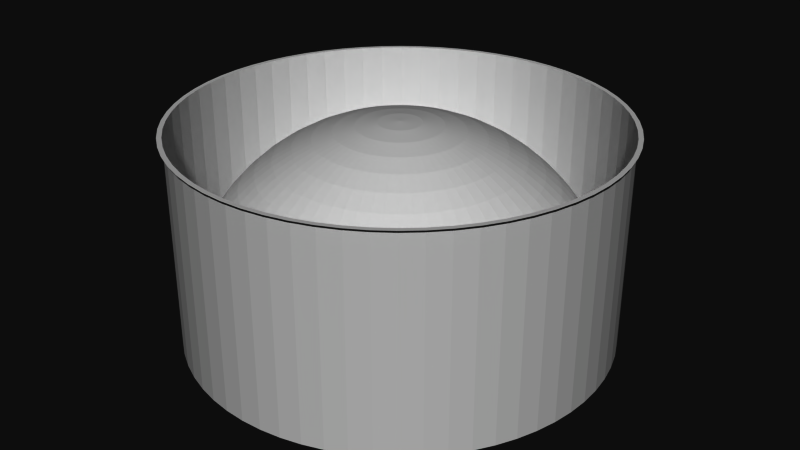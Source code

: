 # Source: environment.blend  (saved by Blender 2.49.2; exported with 4.5.12 LTS)
import bpy
from mathutils import Matrix  # noqa: F401  (used for matrix-valued properties, if any)

bpy.ops.wm.read_factory_settings(use_empty=True)
scene = bpy.context.scene
scene.name = 'Scene'

# ---- collections
col_collection_1 = bpy.data.collections.new('Collection 1'); scene.collection.children.link(col_collection_1)

# ---- materials (node trees are filled in below, after node groups)
mat_wallmaterial = bpy.data.materials.new('WallMaterial')
mat_wallmaterial.alpha_threshold = 0.0
mat_wallmaterial.roughness = 0.5
mat_wallmaterial.line_color = (0.0, 0.0, 0.0, 1.0)

# ---- node groups
ng_auto_smooth = bpy.data.node_groups.new('Auto Smooth', 'GeometryNodeTree')
_s = ng_auto_smooth.interface.new_socket(name='Geometry', in_out='OUTPUT', socket_type='NodeSocketGeometry')
_s = ng_auto_smooth.interface.new_socket(name='Geometry', in_out='INPUT', socket_type='NodeSocketGeometry')
_s = ng_auto_smooth.interface.new_socket(name='Angle', in_out='INPUT', socket_type='NodeSocketFloat')
_s.subtype = 'ANGLE'
_s.min_value = 0.0
_s.max_value = 3.142
ng_auto_smooth.is_modifier = True
_N = ng_auto_smooth.nodes; _L = ng_auto_smooth.links
n0 = _N.new('NodeGroupOutput'); n0.name = 'Group Output'; n0.location = (480, -100)
n1 = _N.new('NodeGroupInput'); n1.name = 'Group Input'; n1.location = (-420, -300)
n2 = _N.new('NodeGroupInput'); n2.name = 'Group Input.001'; n2.location = (-60, -100)
n3 = _N.new('GeometryNodeSetShadeSmooth'); n3.name = 'Set Shade Smooth'; n3.location = (120, -100)
n3.domain = 'EDGE'
n4 = _N.new('GeometryNodeSetShadeSmooth'); n4.name = 'Set Shade Smooth.001'; n4.location = (300, -100)
n5 = _N.new('GeometryNodeInputMeshEdgeAngle'); n5.name = 'Edge Angle'; n5.location = (-420, -220)
n6 = _N.new('GeometryNodeInputEdgeSmooth'); n6.name = 'Is Edge Smooth'; n6.location = (-60, -160)
n7 = _N.new('GeometryNodeInputShadeSmooth'); n7.name = 'Is Face Smooth'; n7.location = (-240, -340)
n8 = _N.new('FunctionNodeBooleanMath'); n8.name = 'Boolean Math'; n8.location = (-60, -220)
n9 = _N.new('FunctionNodeCompare'); n9.name = 'Compare'; n9.location = (-240, -180)
n9.operation = 'LESS_EQUAL'
_L.new(n5.outputs[0], n9.inputs[0])
_L.new(n4.outputs[0], n0.inputs[0])
_L.new(n1.outputs[1], n9.inputs[1])
_L.new(n9.outputs[0], n8.inputs[0])
_L.new(n7.outputs[0], n8.inputs[1])
_L.new(n2.outputs[0], n3.inputs[0])
_L.new(n6.outputs[0], n3.inputs[1])
_L.new(n3.outputs[0], n4.inputs[0])
_L.new(n8.outputs[0], n3.inputs[2])
n0.is_active_output = True

# ---- material node trees

# ---- world
world_world = bpy.data.worlds.new('World'); scene.world = world_world
world_world.color = (0.05088, 0.05088, 0.05088)
world_world.use_sun_shadow = False
world_world.sun_shadow_jitter_overblur = 0.0
world_world.cycles.sampling_method = 'MANUAL'
world_world.cycles.sample_map_resolution = 256

# ---- meshes
me_sphere = bpy.data.meshes.new('Sphere')
me_sphere.from_pydata([(0.1951, 0.0, 0.9808), (0.5556, 0.0, 0.8315), (0.8819, 0.0, 0.4714), (0.9569, 0.0, 0.2903), (0.9808, 0.0, 0.1951), (0.9952, 0.09802, -1.192e-07), (0.9904, 0.09755, 0.09802), (0.9761, 0.09613, 0.1951), (0.9523, 0.0938, 0.2903), (0.9194, 0.09056, 0.3827), (0.8777, 0.08644, 0.4714), (0.8275, 0.0815, 0.5556), (0.7693, 0.07577, 0.6344), (0.7037, 0.06931, 0.7071), (0.6313, 0.06218, 0.773), (0.5529, 0.05446, 0.8315), (0.4691, 0.0462, 0.8819), (0.3808, 0.03751, 0.9239), (0.2889, 0.02845, 0.9569), (0.1942, 0.01912, 0.9808), (0.09755, 0.009607, 0.9952), (0.09613, 0.01912, 0.9952), (0.1913, 0.03806, 0.9808), (0.2847, 0.05663, 0.9569), (0.3753, 0.07466, 0.9239), (0.4623, 0.09196, 0.8819), (0.5449, 0.1084, 0.8315), (0.6222, 0.1238, 0.773), (0.6935, 0.1379, 0.7071), (0.7582, 0.1508, 0.6344), (0.8155, 0.1622, 0.5556), (0.865, 0.1721, 0.4714), (0.9061, 0.1802, 0.3827), (0.9386, 0.1867, 0.2903), (0.9619, 0.1913, 0.1951), (0.9761, 0.1942, 0.09802), (0.9808, 0.1951, -1.192e-07), (0.9569, 0.2903, -1.192e-07), (0.9523, 0.2889, 0.09802), (0.9386, 0.2847, 0.1951), (0.9157, 0.2778, 0.2903), (0.8841, 0.2682, 0.3827), (0.8439, 0.256, 0.4714), (0.7957, 0.2414, 0.5556), (0.7397, 0.2244, 0.6344), (0.6767, 0.2053, 0.7071), (0.6071, 0.1842, 0.773), (0.5316, 0.1613, 0.8315), (0.4511, 0.1368, 0.8819), (0.3662, 0.1111, 0.9239), (0.2778, 0.08427, 0.9569), (0.1867, 0.05663, 0.9808), (0.0938, 0.02845, 0.9952), (0.09056, 0.03751, 0.9952), (0.1802, 0.07466, 0.9808), (0.2682, 0.1111, 0.9569), (0.3536, 0.1464, 0.9239), (0.4355, 0.1804, 0.8819), (0.5133, 0.2126, 0.8315), (0.5861, 0.2428, 0.773), (0.6533, 0.2706, 0.7071), (0.7142, 0.2958, 0.6344), (0.7682, 0.3182, 0.5556), (0.8148, 0.3375, 0.4714), (0.8536, 0.3536, 0.3827), (0.8841, 0.3662, 0.2903), (0.9061, 0.3753, 0.1951), (0.9194, 0.3808, 0.09802), (0.9239, 0.3827, -1.192e-07), (0.8819, 0.4714, -1.192e-07), (0.8777, 0.4691, 0.09802), (0.865, 0.4623, 0.1951), (0.8439, 0.4511, 0.2903), (0.8148, 0.4355, 0.3827), (0.7778, 0.4157, 0.4714), (0.7333, 0.392, 0.5556), (0.6817, 0.3644, 0.6344), (0.6236, 0.3333, 0.7071), (0.5595, 0.2991, 0.773), (0.49, 0.2619, 0.8315), (0.4157, 0.2222, 0.8819), (0.3375, 0.1804, 0.9239), (0.256, 0.1368, 0.9569), (0.1721, 0.09196, 0.9808), (0.08644, 0.0462, 0.9952), (0.0815, 0.05446, 0.9952), (0.1622, 0.1084, 0.9808), (0.2414, 0.1613, 0.9569), (0.3182, 0.2126, 0.9239), (0.392, 0.2619, 0.8819), (0.4619, 0.3087, 0.8315), (0.5275, 0.3524, 0.773), (0.5879, 0.3928, 0.7071), (0.6427, 0.4295, 0.6344), (0.6913, 0.4619, 0.5556), (0.7333, 0.49, 0.4714), (0.7682, 0.5133, 0.3827), (0.7957, 0.5316, 0.2903), (0.8155, 0.5449, 0.1951), (0.8275, 0.5529, 0.09802), (0.8315, 0.5556, -1.192e-07), (0.773, 0.6344, -1.192e-07), (0.7693, 0.6313, 0.09802), (0.7582, 0.6222, 0.1951), (0.7397, 0.6071, 0.2903), (0.7142, 0.5861, 0.3827), (0.6817, 0.5595, 0.4714), (0.6427, 0.5275, 0.5556), (0.5975, 0.4904, 0.6344), (0.5466, 0.4486, 0.7071), (0.4904, 0.4025, 0.773), (0.4295, 0.3525, 0.8315), (0.3644, 0.2991, 0.8819), (0.2958, 0.2428, 0.9239), (0.2244, 0.1842, 0.9569), (0.1508, 0.1238, 0.9808), (0.07577, 0.06218, 0.9952), (0.06931, 0.06931, 0.9952), (0.1379, 0.1379, 0.9808), (0.2053, 0.2053, 0.9569), (0.2706, 0.2706, 0.9239), (0.3333, 0.3333, 0.8819), (0.3928, 0.3928, 0.8315), (0.4486, 0.4486, 0.773), (0.5, 0.5, 0.7071), (0.5466, 0.5466, 0.6344), (0.5879, 0.5879, 0.5556), (0.6236, 0.6236, 0.4714), (0.6533, 0.6533, 0.3827), (0.6767, 0.6767, 0.2903), (0.6935, 0.6935, 0.1951), (0.7037, 0.7037, 0.09802), (0.7071, 0.7071, -1.192e-07), (0.6344, 0.773, -1.192e-07), (0.6313, 0.7693, 0.09802), (0.6222, 0.7582, 0.1951), (0.6071, 0.7397, 0.2903), (0.5861, 0.7142, 0.3827), (0.5595, 0.6817, 0.4714), (0.5275, 0.6427, 0.5556), (0.4904, 0.5975, 0.6344), (0.4486, 0.5466, 0.7071), (0.4025, 0.4904, 0.773), (0.3525, 0.4295, 0.8315), (0.2991, 0.3644, 0.8819), (0.2428, 0.2958, 0.9239), (0.1842, 0.2244, 0.9569), (0.1238, 0.1508, 0.9808), (0.06218, 0.07577, 0.9952), (0.05446, 0.0815, 0.9952), (0.1084, 0.1622, 0.9808), (0.1613, 0.2414, 0.9569), (0.2126, 0.3182, 0.9239), (0.2619, 0.392, 0.8819), (0.3087, 0.4619, 0.8315), (0.3525, 0.5275, 0.773), (0.3928, 0.5879, 0.7071), (0.4295, 0.6427, 0.6344), (0.4619, 0.6913, 0.5556), (0.49, 0.7333, 0.4714), (0.5133, 0.7682, 0.3827), (0.5316, 0.7957, 0.2903), (0.5449, 0.8155, 0.1951), (0.5529, 0.8275, 0.09802), (0.5556, 0.8315, -1.192e-07), (0.4714, 0.8819, -1.192e-07), (0.4691, 0.8777, 0.09802), (0.4623, 0.865, 0.1951), (0.4511, 0.8439, 0.2903), (0.4355, 0.8148, 0.3827), (0.4157, 0.7778, 0.4714), (0.392, 0.7333, 0.5556), (0.3644, 0.6817, 0.6344), (0.3333, 0.6236, 0.7071), (0.2991, 0.5595, 0.773), (0.2619, 0.49, 0.8315), (0.2222, 0.4157, 0.8819), (0.1804, 0.3375, 0.9239), (0.1368, 0.256, 0.9569), (0.09196, 0.1721, 0.9808), (0.0462, 0.08644, 0.9952), (0.03751, 0.09056, 0.9952), (0.07466, 0.1802, 0.9808), (0.1111, 0.2682, 0.9569), (0.1464, 0.3536, 0.9239), (0.1804, 0.4355, 0.8819), (0.2126, 0.5133, 0.8315), (0.2428, 0.5861, 0.773), (0.2706, 0.6533, 0.7071), (0.2958, 0.7142, 0.6344), (0.3182, 0.7682, 0.5556), (0.3375, 0.8148, 0.4714), (0.3536, 0.8536, 0.3827), (0.3662, 0.8841, 0.2903), (0.3753, 0.9061, 0.1951), (0.3808, 0.9194, 0.09802), (0.3827, 0.9239, -1.192e-07), (0.2903, 0.9569, -1.192e-07), (0.2889, 0.9523, 0.09802), (0.2847, 0.9386, 0.1951), (0.2778, 0.9157, 0.2903), (0.2682, 0.8841, 0.3827), (0.256, 0.8439, 0.4714), (0.2414, 0.7957, 0.5556), (0.2244, 0.7397, 0.6344), (0.2053, 0.6767, 0.7071), (0.1842, 0.6071, 0.773), (0.1613, 0.5316, 0.8315), (0.1368, 0.4511, 0.8819), (0.1111, 0.3662, 0.9239), (0.08427, 0.2778, 0.9569), (0.05663, 0.1867, 0.9808), (0.02845, 0.0938, 0.9952), (0.01912, 0.09613, 0.9952), (0.03806, 0.1913, 0.9808), (0.05663, 0.2847, 0.9569), (0.07466, 0.3753, 0.9239), (0.09196, 0.4623, 0.8819), (0.1084, 0.5449, 0.8315), (0.1238, 0.6222, 0.773), (0.1379, 0.6935, 0.7071), (0.1508, 0.7582, 0.6344), (0.1622, 0.8155, 0.5556), (0.1721, 0.865, 0.4714), (0.1802, 0.9061, 0.3827), (0.1867, 0.9386, 0.2903), (0.1913, 0.9619, 0.1951), (0.1942, 0.9761, 0.09802), (0.1951, 0.9808, -1.192e-07), (0.09802, 0.9952, -1.192e-07), (0.09755, 0.9904, 0.09802), (0.09613, 0.9761, 0.1951), (0.0938, 0.9523, 0.2903), (0.09056, 0.9194, 0.3827), (0.08644, 0.8777, 0.4714), (0.0815, 0.8275, 0.5556), (0.07577, 0.7693, 0.6344), (0.06931, 0.7037, 0.7071), (0.06218, 0.6313, 0.773), (0.05446, 0.5529, 0.8315), (0.0462, 0.4691, 0.8819), (0.03751, 0.3808, 0.9239), (0.02845, 0.2889, 0.9569), (0.01912, 0.1942, 0.9808), (0.009607, 0.09755, 0.9952), (-7.451e-09, 0.09802, 0.9952), (1.118e-08, 0.1951, 0.9808), (-1.118e-08, 0.2903, 0.9569), (-1.118e-08, 0.3827, 0.9239), (-2.98e-08, 0.4714, 0.8819), (2.98e-08, 0.5556, 0.8315), (3.353e-08, 0.6344, 0.773), (-1.043e-07, 0.7071, 0.7071), (3.725e-08, 0.773, 0.6344), (3.725e-08, 0.8315, 0.5556), (-5.215e-08, 0.8819, 0.4714), (-7.451e-08, 0.9239, 0.3827), (3.725e-08, 0.9569, 0.2903), (-7.451e-09, 0.9808, 0.1951), (-6.706e-08, 0.9952, 0.09802), (-6.706e-08, 1.0, -1.192e-07), (-0.09802, 0.9952, -1.192e-07), (-0.09755, 0.9904, 0.09802), (-0.09613, 0.9761, 0.1951), (-0.0938, 0.9523, 0.2903), (-0.09056, 0.9194, 0.3827), (-0.08644, 0.8777, 0.4714), (-0.0815, 0.8275, 0.5556), (-0.07577, 0.7693, 0.6344), (-0.06931, 0.7037, 0.7071), (-0.06218, 0.6313, 0.773), (-0.05446, 0.5529, 0.8315), (-0.0462, 0.4691, 0.8819), (-0.03751, 0.3808, 0.9239), (-0.02845, 0.2889, 0.9569), (-0.01912, 0.1942, 0.9808), (-0.009607, 0.09755, 0.9952), (-0.01912, 0.09613, 0.9952), (-0.03806, 0.1913, 0.9808), (-0.05663, 0.2847, 0.9569), (-0.07466, 0.3753, 0.9239), (-0.09196, 0.4623, 0.8819), (-0.1084, 0.5449, 0.8315), (-0.1238, 0.6222, 0.773), (-0.1379, 0.6935, 0.7071), (-0.1508, 0.7582, 0.6344), (-0.1622, 0.8155, 0.5556), (-0.1721, 0.865, 0.4714), (-0.1802, 0.9061, 0.3827), (-0.1867, 0.9386, 0.2903), (-0.1913, 0.9619, 0.1951), (-0.1942, 0.9761, 0.09802), (-0.1951, 0.9808, -1.192e-07), (-0.2903, 0.9569, -1.192e-07), (-0.2889, 0.9523, 0.09802), (-0.2847, 0.9386, 0.1951), (-0.2778, 0.9157, 0.2903), (-0.2682, 0.8841, 0.3827), (-0.256, 0.8439, 0.4714), (-0.2414, 0.7957, 0.5556), (-0.2244, 0.7397, 0.6344), (-0.2053, 0.6767, 0.7071), (-0.1842, 0.6071, 0.773), (-0.1613, 0.5316, 0.8315), (-0.1368, 0.4511, 0.8819), (-0.1111, 0.3662, 0.9239), (-0.08427, 0.2778, 0.9569), (-0.05663, 0.1867, 0.9808), (-0.02845, 0.0938, 0.9952), (-0.03751, 0.09056, 0.9952), (-0.07466, 0.1802, 0.9808), (-0.1111, 0.2682, 0.9569), (-0.1464, 0.3536, 0.9239), (-0.1804, 0.4355, 0.8819), (-0.2126, 0.5133, 0.8315), (-0.2428, 0.5861, 0.773), (-0.2706, 0.6533, 0.7071), (-0.2958, 0.7142, 0.6344), (-0.3182, 0.7682, 0.5556), (-0.3375, 0.8148, 0.4714), (-0.3536, 0.8536, 0.3827), (-0.3662, 0.8841, 0.2903), (-0.3753, 0.9061, 0.1951), (-0.3808, 0.9194, 0.09802), (-0.3827, 0.9239, -1.192e-07), (-0.4714, 0.8819, -1.192e-07), (-0.4691, 0.8777, 0.09802), (-0.4623, 0.865, 0.1951), (-0.4511, 0.8439, 0.2903), (-0.4355, 0.8148, 0.3827), (-0.4157, 0.7778, 0.4714), (-0.392, 0.7333, 0.5556), (-0.3644, 0.6817, 0.6344), (-0.3333, 0.6236, 0.7071), (-0.2991, 0.5595, 0.773), (-0.2619, 0.49, 0.8315), (-0.2222, 0.4157, 0.8819), (-0.1804, 0.3375, 0.9239), (-0.1368, 0.256, 0.9569), (-0.09196, 0.1721, 0.9808), (-0.0462, 0.08644, 0.9952), (-0.05446, 0.0815, 0.9952), (-0.1084, 0.1622, 0.9808), (-0.1613, 0.2414, 0.9569), (-0.2126, 0.3182, 0.9239), (-0.2619, 0.392, 0.8819), (-0.3087, 0.4619, 0.8315), (-0.3524, 0.5275, 0.773), (-0.3928, 0.5879, 0.7071), (-0.4295, 0.6427, 0.6344), (-0.4619, 0.6913, 0.5556), (-0.49, 0.7333, 0.4714), (-0.5133, 0.7682, 0.3827), (-0.5316, 0.7957, 0.2903), (-0.5449, 0.8155, 0.1951), (-0.5529, 0.8275, 0.09802), (-0.5556, 0.8315, -1.192e-07), (-0.6344, 0.773, -1.192e-07), (-0.6313, 0.7693, 0.09802), (-0.6222, 0.7582, 0.1951), (-0.6071, 0.7397, 0.2903), (-0.5861, 0.7142, 0.3827), (-0.5595, 0.6817, 0.4714), (-0.5275, 0.6427, 0.5556), (-0.4904, 0.5975, 0.6344), (-0.4486, 0.5466, 0.7071), (-0.4025, 0.4904, 0.773), (-0.3525, 0.4295, 0.8315), (-0.2991, 0.3644, 0.8819), (-0.2428, 0.2958, 0.9239), (-0.1842, 0.2244, 0.9569), (-0.1238, 0.1508, 0.9808), (-0.06218, 0.07577, 0.9952), (-0.06931, 0.06931, 0.9952), (-0.1379, 0.1379, 0.9808), (-0.2053, 0.2053, 0.9569), (-0.2706, 0.2706, 0.9239), (-0.3333, 0.3333, 0.8819), (-0.3928, 0.3928, 0.8315), (-0.4486, 0.4486, 0.773), (-0.5, 0.5, 0.7071), (-0.5466, 0.5466, 0.6344), (-0.5879, 0.5879, 0.5556), (-0.6236, 0.6236, 0.4714), (-0.6533, 0.6533, 0.3827), (-0.6767, 0.6767, 0.2903), (-0.6935, 0.6935, 0.1951), (-0.7037, 0.7037, 0.09802), (-0.7071, 0.7071, -1.192e-07), (-0.773, 0.6344, -1.192e-07), (-0.7693, 0.6313, 0.09802), (-0.7582, 0.6222, 0.1951), (-0.7397, 0.6071, 0.2903), (-0.7142, 0.5861, 0.3827), (-0.6817, 0.5595, 0.4714), (-0.6427, 0.5275, 0.5556), (-0.5975, 0.4904, 0.6344), (-0.5466, 0.4486, 0.7071), (-0.4904, 0.4025, 0.773), (-0.4295, 0.3525, 0.8315), (-0.3644, 0.2991, 0.8819), (-0.2958, 0.2428, 0.9239), (-0.2244, 0.1842, 0.9569), (-0.1508, 0.1238, 0.9808), (-0.07577, 0.06218, 0.9952), (-0.0815, 0.05446, 0.9952), (-0.1622, 0.1084, 0.9808), (-0.2414, 0.1613, 0.9569), (-0.3182, 0.2126, 0.9239), (-0.392, 0.2619, 0.8819), (-0.4619, 0.3087, 0.8315), (-0.5275, 0.3525, 0.773), (-0.5879, 0.3928, 0.7071), (-0.6427, 0.4295, 0.6344), (-0.6913, 0.4619, 0.5556), (-0.7333, 0.49, 0.4714), (-0.7682, 0.5133, 0.3827), (-0.7957, 0.5316, 0.2903), (-0.8155, 0.5449, 0.1951), (-0.8275, 0.5529, 0.09802), (-0.8315, 0.5556, -1.192e-07), (-0.8819, 0.4714, -1.192e-07), (-0.8777, 0.4691, 0.09802), (-0.865, 0.4623, 0.1951), (-0.8439, 0.4511, 0.2903), (-0.8148, 0.4355, 0.3827), (-0.7778, 0.4157, 0.4714), (-0.7333, 0.392, 0.5556), (-0.6817, 0.3644, 0.6344), (-0.6236, 0.3333, 0.7071), (-0.5595, 0.2991, 0.773), (-0.49, 0.2619, 0.8315), (-0.4157, 0.2222, 0.8819), (-0.3375, 0.1804, 0.9239), (-0.256, 0.1368, 0.9569), (-0.1721, 0.09196, 0.9808), (-0.08644, 0.0462, 0.9952), (-0.09056, 0.03751, 0.9952), (-0.1802, 0.07466, 0.9808), (-0.2682, 0.1111, 0.9569), (-0.3536, 0.1464, 0.9239), (-0.4355, 0.1804, 0.8819), (-0.5133, 0.2126, 0.8315), (-0.5861, 0.2428, 0.773), (-0.6533, 0.2706, 0.7071), (-0.7142, 0.2958, 0.6344), (-0.7682, 0.3182, 0.5556), (-0.8148, 0.3375, 0.4714), (-0.8536, 0.3536, 0.3827), (-0.8841, 0.3662, 0.2903), (-0.9061, 0.3753, 0.1951), (-0.9194, 0.3808, 0.09802), (-0.9239, 0.3827, -1.192e-07), (-0.9569, 0.2903, -1.192e-07), (-0.9523, 0.2889, 0.09802), (-0.9386, 0.2847, 0.1951), (-0.9157, 0.2778, 0.2903), (-0.8841, 0.2682, 0.3827), (-0.8439, 0.256, 0.4714), (-0.7957, 0.2414, 0.5556), (-0.7397, 0.2244, 0.6344), (-0.6767, 0.2053, 0.7071), (-0.6071, 0.1842, 0.773), (-0.5316, 0.1613, 0.8315), (-0.4511, 0.1368, 0.8819), (-0.3662, 0.1111, 0.9239), (-0.2778, 0.08427, 0.9569), (-0.1867, 0.05663, 0.9808), (-0.0938, 0.02845, 0.9952), (-0.09613, 0.01912, 0.9952), (-0.1913, 0.03806, 0.9808), (-0.2847, 0.05663, 0.9569), (-0.3753, 0.07466, 0.9239), (-0.4623, 0.09196, 0.8819), (-0.5449, 0.1084, 0.8315), (-0.6222, 0.1238, 0.773), (-0.6935, 0.1379, 0.7071), (-0.7582, 0.1508, 0.6344), (-0.8155, 0.1622, 0.5556), (-0.865, 0.1721, 0.4714), (-0.9061, 0.1802, 0.3827), (-0.9386, 0.1867, 0.2903), (-0.9619, 0.1913, 0.1951), (-0.9761, 0.1942, 0.09802), (-0.9808, 0.1951, -1.192e-07), (-0.9952, 0.09802, -1.192e-07), (-0.9904, 0.09755, 0.09802), (-0.9761, 0.09613, 0.1951), (-0.9523, 0.0938, 0.2903), (-0.9194, 0.09056, 0.3827), (-0.8777, 0.08644, 0.4714), (-0.8275, 0.0815, 0.5556), (-0.7693, 0.07577, 0.6344), (-0.7037, 0.06931, 0.7071), (-0.6313, 0.06218, 0.773), (-0.5529, 0.05446, 0.8315), (-0.4691, 0.0462, 0.8819), (-0.3808, 0.03751, 0.9239), (-0.2889, 0.02845, 0.9569), (-0.1942, 0.01912, 0.9808), (-0.09755, 0.009607, 0.9952), (-0.09802, -1.211e-08, 0.9952), (-0.1951, 1.676e-08, 0.9808), (-0.2903, -1.118e-08, 0.9569), (-0.3827, -1.49e-08, 0.9239), (-0.4714, -4.098e-08, 0.8819), (-0.5556, 2.98e-08, 0.8315), (-0.6344, 3.353e-08, 0.773), (-0.7071, -1.341e-07, 0.7071), (-0.773, 7.451e-08, 0.6344), (-0.8315, 4.47e-08, 0.5556), (-0.8819, -8.196e-08, 0.4714), (-0.9239, -8.941e-08, 0.3827), (-0.9569, -7.451e-08, 0.2903), (-0.9808, -7.451e-09, 0.1951), (-0.9952, -1.49e-08, 0.09802), (-1.0, -1.788e-07, -1.192e-07), (-0.9952, -0.09802, -1.192e-07), (-0.9904, -0.09755, 0.09802), (-0.9761, -0.09613, 0.1951), (-0.9523, -0.0938, 0.2903), (-0.9194, -0.09056, 0.3827), (-0.8777, -0.08644, 0.4714), (-0.8275, -0.0815, 0.5556), (-0.7693, -0.07577, 0.6344), (-0.7037, -0.06931, 0.7071), (-0.6313, -0.06218, 0.773), (-0.5529, -0.05446, 0.8315), (-0.4691, -0.0462, 0.8819), (-0.3808, -0.03751, 0.9239), (-0.2889, -0.02845, 0.9569), (-0.1942, -0.01912, 0.9808), (-0.09755, -0.009607, 0.9952), (-0.09613, -0.01912, 0.9952), (-0.1913, -0.03806, 0.9808), (-0.2847, -0.05663, 0.9569), (-0.3753, -0.07466, 0.9239), (-0.4623, -0.09196, 0.8819), (-0.5449, -0.1084, 0.8315), (-0.6222, -0.1238, 0.773), (-0.6935, -0.1379, 0.7071), (-0.7582, -0.1508, 0.6344), (-0.8155, -0.1622, 0.5556), (-0.865, -0.1721, 0.4714), (-0.9061, -0.1802, 0.3827), (-0.9386, -0.1867, 0.2903), (-0.9619, -0.1913, 0.1951), (-0.9761, -0.1942, 0.09802), (-0.9808, -0.1951, -1.192e-07), (-0.9569, -0.2903, -1.192e-07), (-0.9523, -0.2889, 0.09802), (-0.9386, -0.2847, 0.1951), (-0.9157, -0.2778, 0.2903), (-0.8841, -0.2682, 0.3827), (-0.8439, -0.256, 0.4714), (-0.7957, -0.2414, 0.5556), (-0.7397, -0.2244, 0.6344), (-0.6767, -0.2053, 0.7071), (-0.6071, -0.1842, 0.773), (-0.5316, -0.1613, 0.8315), (-0.4511, -0.1368, 0.8819), (-0.3662, -0.1111, 0.9239), (-0.2778, -0.08427, 0.9569), (-0.1867, -0.05663, 0.9808), (-0.0938, -0.02845, 0.9952), (-0.09056, -0.03751, 0.9952), (-0.1802, -0.07466, 0.9808), (-0.2682, -0.1111, 0.9569), (-0.3536, -0.1464, 0.9239), (-0.4355, -0.1804, 0.8819), (-0.5133, -0.2126, 0.8315), (-0.5861, -0.2428, 0.773), (-0.6533, -0.2706, 0.7071), (-0.7142, -0.2958, 0.6344), (-0.7682, -0.3182, 0.5556), (-0.8148, -0.3375, 0.4714), (-0.8536, -0.3536, 0.3827), (-0.8841, -0.3662, 0.2903), (-0.9061, -0.3753, 0.1951), (-0.9194, -0.3808, 0.09802), (-0.9239, -0.3827, -1.192e-07), (-0.8819, -0.4714, -1.192e-07), (-0.8777, -0.4691, 0.09802), (-0.865, -0.4623, 0.1951), (-0.8439, -0.4511, 0.2903), (-0.8148, -0.4355, 0.3827), (-0.7778, -0.4157, 0.4714), (-0.7333, -0.392, 0.5556), (-0.6817, -0.3644, 0.6344), (-0.6236, -0.3333, 0.7071), (-0.5595, -0.2991, 0.773), (-0.49, -0.2619, 0.8315), (-0.4157, -0.2222, 0.8819), (-0.3375, -0.1804, 0.9239), (-0.256, -0.1368, 0.9569), (-0.1721, -0.09196, 0.9808), (-0.08644, -0.0462, 0.9952), (0.0, 0.0, 1.0), (-0.0815, -0.05446, 0.9952), (-0.1622, -0.1084, 0.9808), (-0.2414, -0.1613, 0.9569), (-0.3182, -0.2126, 0.9239), (-0.392, -0.2619, 0.8819), (-0.4619, -0.3087, 0.8315), (-0.5275, -0.3524, 0.773), (-0.5879, -0.3928, 0.7071), (-0.6427, -0.4295, 0.6344), (-0.6913, -0.4619, 0.5556), (-0.7333, -0.49, 0.4714), (-0.7682, -0.5133, 0.3827), (-0.7957, -0.5316, 0.2903), (-0.8155, -0.5449, 0.1951), (-0.8275, -0.5529, 0.09802), (-0.8315, -0.5556, -1.192e-07), (-0.773, -0.6344, -1.192e-07), (-0.7693, -0.6313, 0.09802), (-0.7582, -0.6222, 0.1951), (-0.7397, -0.6071, 0.2903), (-0.7142, -0.5861, 0.3827), (-0.6817, -0.5595, 0.4714), (-0.6427, -0.5275, 0.5556), (-0.5975, -0.4904, 0.6344), (-0.5466, -0.4486, 0.7071), (-0.4904, -0.4025, 0.773), (-0.4295, -0.3525, 0.8315), (-0.3644, -0.2991, 0.8819), (-0.2958, -0.2428, 0.9239), (-0.2244, -0.1842, 0.9569), (-0.1508, -0.1238, 0.9808), (-0.07577, -0.06218, 0.9952), (-0.06931, -0.06931, 0.9952), (-0.1379, -0.1379, 0.9808), (-0.2053, -0.2053, 0.9569), (-0.2706, -0.2706, 0.9239), (-0.3333, -0.3333, 0.8819), (-0.3928, -0.3928, 0.8315), (-0.4486, -0.4486, 0.773), (-0.5, -0.5, 0.7071), (-0.5466, -0.5466, 0.6344), (-0.5879, -0.5879, 0.5556), (-0.6236, -0.6236, 0.4714), (-0.6533, -0.6533, 0.3827), (-0.6767, -0.6767, 0.2903), (-0.6935, -0.6935, 0.1951), (-0.7037, -0.7037, 0.09802), (-0.7071, -0.7071, -1.192e-07), (-0.6344, -0.773, -1.192e-07), (-0.6313, -0.7693, 0.09802), (-0.6222, -0.7582, 0.1951), (-0.6071, -0.7397, 0.2903), (-0.5861, -0.7142, 0.3827), (-0.5595, -0.6817, 0.4714), (-0.5275, -0.6427, 0.5556), (-0.4904, -0.5975, 0.6344), (-0.4486, -0.5466, 0.7071), (-0.4025, -0.4904, 0.773), (-0.3525, -0.4295, 0.8315), (-0.2991, -0.3644, 0.8819), (-0.2428, -0.2958, 0.9239), (-0.1842, -0.2244, 0.9569), (-0.1238, -0.1508, 0.9808), (-0.06218, -0.07577, 0.9952), (-0.05446, -0.0815, 0.9952), (-0.1084, -0.1622, 0.9808), (-0.1613, -0.2414, 0.9569), (-0.2126, -0.3182, 0.9239), (-0.2619, -0.392, 0.8819), (-0.3087, -0.4619, 0.8315), (-0.3525, -0.5275, 0.773), (-0.3928, -0.5879, 0.7071), (-0.4295, -0.6427, 0.6344), (-0.4619, -0.6913, 0.5556), (-0.49, -0.7333, 0.4714), (-0.5133, -0.7682, 0.3827), (-0.5316, -0.7957, 0.2903), (-0.5449, -0.8155, 0.1951), (-0.5529, -0.8275, 0.09802), (-0.5556, -0.8315, -1.192e-07), (-0.4714, -0.8819, -1.192e-07), (-0.4691, -0.8777, 0.09802), (-0.4623, -0.865, 0.1951), (-0.4511, -0.8439, 0.2903), (-0.4355, -0.8148, 0.3827), (-0.4157, -0.7778, 0.4714), (-0.392, -0.7333, 0.5556), (-0.3644, -0.6817, 0.6344), (-0.3333, -0.6236, 0.7071), (-0.2991, -0.5595, 0.773), (-0.2619, -0.49, 0.8315), (-0.2222, -0.4157, 0.8819), (-0.1804, -0.3375, 0.9239), (-0.1368, -0.256, 0.9569), (-0.09196, -0.1721, 0.9808), (-0.0462, -0.08644, 0.9952), (-0.03751, -0.09056, 0.9952), (-0.07466, -0.1802, 0.9808), (-0.1111, -0.2682, 0.9569), (-0.1464, -0.3536, 0.9239), (-0.1804, -0.4355, 0.8819), (-0.2126, -0.5133, 0.8315), (-0.2428, -0.5861, 0.773), (-0.2706, -0.6533, 0.7071), (-0.2958, -0.7142, 0.6344), (-0.3182, -0.7682, 0.5556), (-0.3375, -0.8148, 0.4714), (-0.3536, -0.8536, 0.3827), (-0.3662, -0.8841, 0.2903), (-0.3753, -0.9061, 0.1951), (-0.3808, -0.9194, 0.09802), (-0.3827, -0.9239, -1.192e-07), (-0.2903, -0.9569, -1.192e-07), (-0.2889, -0.9523, 0.09802), (-0.2847, -0.9386, 0.1951), (-0.2778, -0.9157, 0.2903), (-0.2682, -0.8841, 0.3827), (-0.256, -0.8439, 0.4714), (-0.2414, -0.7957, 0.5556), (-0.2244, -0.7397, 0.6344), (-0.2053, -0.6767, 0.7071), (-0.1842, -0.6071, 0.773), (-0.1613, -0.5316, 0.8315), (-0.1368, -0.4511, 0.8819), (-0.1111, -0.3662, 0.9239), (-0.08427, -0.2778, 0.9569), (-0.05663, -0.1867, 0.9808), (-0.02845, -0.0938, 0.9952), (-0.01912, -0.09613, 0.9952), (-0.03806, -0.1913, 0.9808), (-0.05663, -0.2847, 0.9569), (-0.07466, -0.3753, 0.9239), (-0.09196, -0.4623, 0.8819), (-0.1084, -0.5449, 0.8315), (-0.1238, -0.6222, 0.773), (-0.1379, -0.6935, 0.7071), (-0.1508, -0.7582, 0.6344), (-0.1622, -0.8155, 0.5556), (-0.1721, -0.865, 0.4714), (-0.1802, -0.9061, 0.3827), (-0.1867, -0.9386, 0.2903), (-0.1913, -0.9619, 0.1951), (-0.1942, -0.9761, 0.09802), (-0.1951, -0.9808, -1.192e-07), (-0.09802, -0.9952, -1.192e-07), (-0.09755, -0.9904, 0.09802), (-0.09613, -0.9761, 0.1951), (-0.0938, -0.9523, 0.2903), (-0.09056, -0.9194, 0.3827), (-0.08644, -0.8777, 0.4714), (-0.0815, -0.8275, 0.5556), (-0.07577, -0.7693, 0.6344), (-0.06931, -0.7037, 0.7071), (-0.06218, -0.6313, 0.773), (-0.05446, -0.5529, 0.8315), (-0.0462, -0.4691, 0.8819), (-0.03751, -0.3808, 0.9239), (-0.02845, -0.2889, 0.9569), (-0.01912, -0.1942, 0.9808), (-0.009607, -0.09755, 0.9952), (1.397e-08, -0.09802, 0.9952), (-1.304e-08, -0.1951, 0.9808), (1.118e-08, -0.2903, 0.9569), (1.863e-08, -0.3827, 0.9239), (4.47e-08, -0.4714, 0.8819), (-1.49e-08, -0.5556, 0.8315), (-3.353e-08, -0.6344, 0.773), (1.639e-07, -0.7071, 0.7071), (-9.686e-08, -0.773, 0.6344), (1.49e-08, -0.8315, 0.5556), (1.118e-07, -0.8819, 0.4714), (1.639e-07, -0.9239, 0.3827), (1.714e-07, -0.9569, 0.2903), (7.451e-09, -0.9808, 0.1951), (-3.725e-08, -0.9952, 0.09802), (2.831e-07, -1.0, -1.192e-07), (0.09802, -0.9952, -1.192e-07), (0.09755, -0.9904, 0.09802), (0.09613, -0.9761, 0.1951), (0.0938, -0.9523, 0.2903), (0.09056, -0.9194, 0.3827), (0.08644, -0.8777, 0.4714), (0.0815, -0.8275, 0.5556), (0.07577, -0.7693, 0.6344), (0.06931, -0.7037, 0.7071), (0.06218, -0.6313, 0.773), (0.05446, -0.5529, 0.8315), (0.0462, -0.4691, 0.8819), (0.03751, -0.3808, 0.9239), (0.02845, -0.2889, 0.9569), (0.01912, -0.1942, 0.9808), (0.009607, -0.09755, 0.9952), (0.01912, -0.09613, 0.9952), (0.03806, -0.1913, 0.9808), (0.05663, -0.2847, 0.9569), (0.07466, -0.3753, 0.9239), (0.09196, -0.4623, 0.8819), (0.1084, -0.5449, 0.8315), (0.1238, -0.6222, 0.773), (0.1379, -0.6935, 0.7071), (0.1508, -0.7582, 0.6344), (0.1622, -0.8155, 0.5556), (0.1721, -0.865, 0.4714), (0.1802, -0.9061, 0.3827), (0.1867, -0.9386, 0.2903), (0.1913, -0.9619, 0.1951), (0.1942, -0.9761, 0.09802), (0.1951, -0.9808, -1.192e-07), (0.2903, -0.9569, -1.192e-07), (0.2889, -0.9523, 0.09802), (0.2847, -0.9386, 0.1951), (0.2778, -0.9157, 0.2903), (0.2682, -0.8841, 0.3827), (0.256, -0.8439, 0.4714), (0.2414, -0.7957, 0.5556), (0.2244, -0.7397, 0.6344), (0.2053, -0.6767, 0.7071), (0.1842, -0.6071, 0.773), (0.1613, -0.5316, 0.8315), (0.1368, -0.4511, 0.8819), (0.1111, -0.3662, 0.9239), (0.08427, -0.2778, 0.9569), (0.05663, -0.1867, 0.9808), (0.02845, -0.0938, 0.9952), (0.03751, -0.09056, 0.9952), (0.07466, -0.1802, 0.9808), (0.1111, -0.2682, 0.9569), (0.1464, -0.3536, 0.9239), (0.1804, -0.4355, 0.8819), (0.2126, -0.5133, 0.8315), (0.2428, -0.5861, 0.773), (0.2706, -0.6533, 0.7071), (0.2958, -0.7142, 0.6344), (0.3182, -0.7682, 0.5556), (0.3375, -0.8148, 0.4714), (0.3536, -0.8536, 0.3827), (0.3662, -0.8841, 0.2903), (0.3753, -0.9061, 0.1951), (0.3808, -0.9194, 0.09802), (0.3827, -0.9239, -1.192e-07), (0.4714, -0.8819, -1.192e-07), (0.4691, -0.8777, 0.09802), (0.4623, -0.865, 0.1951), (0.4511, -0.8439, 0.2903), (0.4355, -0.8148, 0.3827), (0.4157, -0.7778, 0.4714), (0.392, -0.7333, 0.5556), (0.3644, -0.6817, 0.6344), (0.3333, -0.6236, 0.7071), (0.2991, -0.5595, 0.773), (0.2619, -0.49, 0.8315), (0.2222, -0.4157, 0.8819), (0.1804, -0.3375, 0.9239), (0.1368, -0.256, 0.9569), (0.09196, -0.1721, 0.9808), (0.0462, -0.08644, 0.9952), (0.05446, -0.0815, 0.9952), (0.1084, -0.1622, 0.9808), (0.1613, -0.2414, 0.9569), (0.2126, -0.3182, 0.9239), (0.2619, -0.392, 0.8819), (0.3087, -0.4619, 0.8315), (0.3524, -0.5275, 0.773), (0.3928, -0.5879, 0.7071), (0.4295, -0.6427, 0.6344), (0.4619, -0.6913, 0.5556), (0.49, -0.7333, 0.4714), (0.5133, -0.7682, 0.3827), (0.5316, -0.7957, 0.2903), (0.5449, -0.8155, 0.1951), (0.5529, -0.8275, 0.09802), (0.5556, -0.8315, -1.192e-07), (0.6344, -0.773, -1.192e-07), (0.6313, -0.7693, 0.09802), (0.6222, -0.7582, 0.1951), (0.6071, -0.7397, 0.2903), (0.5861, -0.7142, 0.3827), (0.5595, -0.6817, 0.4714), (0.5275, -0.6427, 0.5556), (0.4904, -0.5975, 0.6344), (0.4486, -0.5466, 0.7071), (0.4025, -0.4904, 0.773), (0.3525, -0.4295, 0.8315), (0.2991, -0.3644, 0.8819), (0.2428, -0.2958, 0.9239), (0.1842, -0.2244, 0.9569), (0.1238, -0.1508, 0.9808), (0.06218, -0.07577, 0.9952), (0.06931, -0.06931, 0.9952), (0.1379, -0.1379, 0.9808), (0.2053, -0.2053, 0.9569), (0.2706, -0.2706, 0.9239), (0.3333, -0.3333, 0.8819), (0.3928, -0.3928, 0.8315), (0.4486, -0.4486, 0.773), (0.5, -0.5, 0.7071), (0.5466, -0.5466, 0.6344), (0.5879, -0.5879, 0.5556), (0.6236, -0.6236, 0.4714), (0.6533, -0.6533, 0.3827), (0.6767, -0.6767, 0.2903), (0.6935, -0.6935, 0.1951), (0.7037, -0.7037, 0.09802), (0.7071, -0.7071, -1.192e-07), (0.773, -0.6344, -1.192e-07), (0.7693, -0.6313, 0.09802), (0.7582, -0.6222, 0.1951), (0.7397, -0.6071, 0.2903), (0.7142, -0.5861, 0.3827), (0.6817, -0.5595, 0.4714), (0.6427, -0.5275, 0.5556), (0.5975, -0.4904, 0.6344), (0.5466, -0.4486, 0.7071), (0.4904, -0.4025, 0.773), (0.4295, -0.3525, 0.8315), (0.3644, -0.2991, 0.8819), (0.2958, -0.2428, 0.9239), (0.2244, -0.1842, 0.9569), (0.1508, -0.1238, 0.9808), (0.07577, -0.06218, 0.9952), (0.0815, -0.05446, 0.9952), (0.1622, -0.1084, 0.9808), (0.2414, -0.1613, 0.9569), (0.3182, -0.2126, 0.9239), (0.392, -0.2619, 0.8819), (0.4619, -0.3087, 0.8315), (0.5275, -0.3525, 0.773), (0.5879, -0.3928, 0.7071), (0.6427, -0.4295, 0.6344), (0.6913, -0.4619, 0.5556), (0.7333, -0.49, 0.4714), (0.7682, -0.5133, 0.3827), (0.7957, -0.5316, 0.2903), (0.8155, -0.5449, 0.1951), (0.8275, -0.5529, 0.09802), (0.8315, -0.5556, -1.192e-07), (0.8819, -0.4714, -1.192e-07), (0.8777, -0.4691, 0.09802), (0.865, -0.4623, 0.1951), (0.8439, -0.4511, 0.2903), (0.8148, -0.4355, 0.3827), (0.7778, -0.4157, 0.4714), (0.7333, -0.392, 0.5556), (0.6817, -0.3644, 0.6344), (0.6236, -0.3333, 0.7071), (0.5595, -0.2991, 0.773), (0.49, -0.2619, 0.8315), (0.4157, -0.2222, 0.8819), (0.3375, -0.1804, 0.9239), (0.256, -0.1368, 0.9569), (0.1721, -0.09196, 0.9808), (0.08644, -0.0462, 0.9952), (0.09056, -0.03751, 0.9952), (0.1802, -0.07466, 0.9808), (0.2682, -0.1111, 0.9569), (0.3536, -0.1464, 0.9239), (0.4355, -0.1804, 0.8819), (0.5133, -0.2126, 0.8315), (0.5861, -0.2428, 0.773), (0.6533, -0.2706, 0.7071), (0.7142, -0.2958, 0.6344), (0.7682, -0.3182, 0.5556), (0.8148, -0.3375, 0.4714), (0.8536, -0.3536, 0.3827), (0.8841, -0.3662, 0.2903), (0.9061, -0.3753, 0.1951), (0.9194, -0.3808, 0.09802), (0.9239, -0.3827, -1.192e-07), (0.9569, -0.2903, -1.192e-07), (0.9523, -0.2889, 0.09802), (0.9386, -0.2847, 0.1951), (0.9157, -0.2778, 0.2903), (0.8841, -0.2682, 0.3827), (0.8439, -0.256, 0.4714), (0.7957, -0.2414, 0.5556), (0.7397, -0.2244, 0.6344), (0.6767, -0.2053, 0.7071), (0.6071, -0.1842, 0.773), (0.5316, -0.1613, 0.8315), (0.4511, -0.1368, 0.8819), (0.3662, -0.1111, 0.9239), (0.2778, -0.08427, 0.9569), (0.1867, -0.05663, 0.9808), (0.0938, -0.02845, 0.9952), (0.09613, -0.01912, 0.9952), (0.1913, -0.03806, 0.9808), (0.2847, -0.05663, 0.9569), (0.3753, -0.07466, 0.9239), (0.4623, -0.09196, 0.8819), (0.5449, -0.1084, 0.8315), (0.6222, -0.1238, 0.773), (0.6935, -0.1379, 0.7071), (0.7582, -0.1508, 0.6344), (0.8155, -0.1622, 0.5556), (0.865, -0.1721, 0.4714), (0.9061, -0.1802, 0.3827), (0.9386, -0.1867, 0.2903), (0.9619, -0.1913, 0.1951), (0.9761, -0.1942, 0.09802), (0.9808, -0.1951, -1.192e-07), (0.9952, -0.09802, -1.192e-07), (0.9904, -0.09755, 0.09802), (0.9761, -0.09613, 0.1951), (0.9523, -0.0938, 0.2903), (0.9194, -0.09056, 0.3827), (0.8777, -0.08644, 0.4714), (0.8275, -0.0815, 0.5556), (0.7693, -0.07577, 0.6344), (0.7037, -0.06931, 0.7071), (0.6313, -0.06218, 0.773), (0.5529, -0.05446, 0.8315), (0.4691, -0.0462, 0.8819), (0.3808, -0.03751, 0.9239), (0.2889, -0.02845, 0.9569), (0.1942, -0.01912, 0.9808), (0.09755, -0.009607, 0.9952), (0.09802, 1.676e-08, 0.9952), (0.2903, 1.118e-08, 0.9569), (0.3827, 3.353e-08, 0.9239), (0.4714, 5.588e-08, 0.8819), (0.6344, -3.353e-08, 0.773), (0.7071, 1.043e-07, 0.7071), (0.773, -9.686e-08, 0.6344), (0.8315, 1.49e-08, 0.5556), (0.9239, 1.192e-07, 0.3827), (0.9952, -5.215e-08, 0.09802), (1.0, 3.204e-07, -1.192e-07)], [], [(1023, 6, 5, 1024), (4, 7, 6, 1023), (3, 8, 7, 4), (1022, 9, 8, 3), (2, 10, 9, 1022), (1021, 11, 10, 2), (1020, 12, 11, 1021), (1019, 13, 12, 1020), (1018, 14, 13, 1019), (1, 15, 14, 1018), (1017, 16, 15, 1), (1016, 17, 16, 1017), (1015, 18, 17, 1016), (0, 19, 18, 1015), (19, 0, 1014, 20), (597, 20, 1014), (597, 21, 20), (20, 21, 22, 19), (19, 22, 23, 18), (18, 23, 24, 17), (17, 24, 25, 16), (16, 25, 26, 15), (15, 26, 27, 14), (14, 27, 28, 13), (13, 28, 29, 12), (12, 29, 30, 11), (11, 30, 31, 10), (10, 31, 32, 9), (9, 32, 33, 8), (8, 33, 34, 7), (7, 34, 35, 6), (6, 35, 36, 5), (35, 38, 37, 36), (34, 39, 38, 35), (33, 40, 39, 34), (32, 41, 40, 33), (31, 42, 41, 32), (30, 43, 42, 31), (29, 44, 43, 30), (28, 45, 44, 29), (27, 46, 45, 28), (26, 47, 46, 27), (25, 48, 47, 26), (24, 49, 48, 25), (23, 50, 49, 24), (22, 51, 50, 23), (21, 52, 51, 22), (597, 52, 21), (597, 53, 52), (52, 53, 54, 51), (51, 54, 55, 50), (50, 55, 56, 49), (49, 56, 57, 48), (48, 57, 58, 47), (47, 58, 59, 46), (46, 59, 60, 45), (45, 60, 61, 44), (44, 61, 62, 43), (43, 62, 63, 42), (42, 63, 64, 41), (41, 64, 65, 40), (40, 65, 66, 39), (39, 66, 67, 38), (38, 67, 68, 37), (67, 70, 69, 68), (66, 71, 70, 67), (65, 72, 71, 66), (64, 73, 72, 65), (63, 74, 73, 64), (62, 75, 74, 63), (61, 76, 75, 62), (60, 77, 76, 61), (59, 78, 77, 60), (58, 79, 78, 59), (57, 80, 79, 58), (56, 81, 80, 57), (55, 82, 81, 56), (54, 83, 82, 55), (53, 84, 83, 54), (597, 84, 53), (597, 85, 84), (84, 85, 86, 83), (83, 86, 87, 82), (82, 87, 88, 81), (81, 88, 89, 80), (80, 89, 90, 79), (79, 90, 91, 78), (78, 91, 92, 77), (77, 92, 93, 76), (76, 93, 94, 75), (75, 94, 95, 74), (74, 95, 96, 73), (73, 96, 97, 72), (72, 97, 98, 71), (71, 98, 99, 70), (70, 99, 100, 69), (99, 102, 101, 100), (98, 103, 102, 99), (97, 104, 103, 98), (96, 105, 104, 97), (95, 106, 105, 96), (94, 107, 106, 95), (93, 108, 107, 94), (92, 109, 108, 93), (91, 110, 109, 92), (90, 111, 110, 91), (89, 112, 111, 90), (88, 113, 112, 89), (87, 114, 113, 88), (86, 115, 114, 87), (85, 116, 115, 86), (597, 116, 85), (597, 117, 116), (116, 117, 118, 115), (115, 118, 119, 114), (114, 119, 120, 113), (113, 120, 121, 112), (112, 121, 122, 111), (111, 122, 123, 110), (110, 123, 124, 109), (109, 124, 125, 108), (108, 125, 126, 107), (107, 126, 127, 106), (106, 127, 128, 105), (105, 128, 129, 104), (104, 129, 130, 103), (103, 130, 131, 102), (102, 131, 132, 101), (131, 134, 133, 132), (130, 135, 134, 131), (129, 136, 135, 130), (128, 137, 136, 129), (127, 138, 137, 128), (126, 139, 138, 127), (125, 140, 139, 126), (124, 141, 140, 125), (123, 142, 141, 124), (122, 143, 142, 123), (121, 144, 143, 122), (120, 145, 144, 121), (119, 146, 145, 120), (118, 147, 146, 119), (117, 148, 147, 118), (597, 148, 117), (597, 149, 148), (148, 149, 150, 147), (147, 150, 151, 146), (146, 151, 152, 145), (145, 152, 153, 144), (144, 153, 154, 143), (143, 154, 155, 142), (142, 155, 156, 141), (141, 156, 157, 140), (140, 157, 158, 139), (139, 158, 159, 138), (138, 159, 160, 137), (137, 160, 161, 136), (136, 161, 162, 135), (135, 162, 163, 134), (134, 163, 164, 133), (163, 166, 165, 164), (162, 167, 166, 163), (161, 168, 167, 162), (160, 169, 168, 161), (159, 170, 169, 160), (158, 171, 170, 159), (157, 172, 171, 158), (156, 173, 172, 157), (155, 174, 173, 156), (154, 175, 174, 155), (153, 176, 175, 154), (152, 177, 176, 153), (151, 178, 177, 152), (150, 179, 178, 151), (149, 180, 179, 150), (597, 180, 149), (597, 181, 180), (180, 181, 182, 179), (179, 182, 183, 178), (178, 183, 184, 177), (177, 184, 185, 176), (176, 185, 186, 175), (175, 186, 187, 174), (174, 187, 188, 173), (173, 188, 189, 172), (172, 189, 190, 171), (171, 190, 191, 170), (170, 191, 192, 169), (169, 192, 193, 168), (168, 193, 194, 167), (167, 194, 195, 166), (166, 195, 196, 165), (195, 198, 197, 196), (194, 199, 198, 195), (193, 200, 199, 194), (192, 201, 200, 193), (191, 202, 201, 192), (190, 203, 202, 191), (189, 204, 203, 190), (188, 205, 204, 189), (187, 206, 205, 188), (186, 207, 206, 187), (185, 208, 207, 186), (184, 209, 208, 185), (183, 210, 209, 184), (182, 211, 210, 183), (181, 212, 211, 182), (597, 212, 181), (597, 213, 212), (212, 213, 214, 211), (211, 214, 215, 210), (210, 215, 216, 209), (209, 216, 217, 208), (208, 217, 218, 207), (207, 218, 219, 206), (206, 219, 220, 205), (205, 220, 221, 204), (204, 221, 222, 203), (203, 222, 223, 202), (202, 223, 224, 201), (201, 224, 225, 200), (200, 225, 226, 199), (199, 226, 227, 198), (198, 227, 228, 197), (227, 230, 229, 228), (226, 231, 230, 227), (225, 232, 231, 226), (224, 233, 232, 225), (223, 234, 233, 224), (222, 235, 234, 223), (221, 236, 235, 222), (220, 237, 236, 221), (219, 238, 237, 220), (218, 239, 238, 219), (217, 240, 239, 218), (216, 241, 240, 217), (215, 242, 241, 216), (214, 243, 242, 215), (213, 244, 243, 214), (597, 244, 213), (597, 245, 244), (244, 245, 246, 243), (243, 246, 247, 242), (242, 247, 248, 241), (241, 248, 249, 240), (240, 249, 250, 239), (239, 250, 251, 238), (238, 251, 252, 237), (237, 252, 253, 236), (236, 253, 254, 235), (235, 254, 255, 234), (234, 255, 256, 233), (233, 256, 257, 232), (232, 257, 258, 231), (231, 258, 259, 230), (230, 259, 260, 229), (259, 262, 261, 260), (258, 263, 262, 259), (257, 264, 263, 258), (256, 265, 264, 257), (255, 266, 265, 256), (254, 267, 266, 255), (253, 268, 267, 254), (252, 269, 268, 253), (251, 270, 269, 252), (250, 271, 270, 251), (249, 272, 271, 250), (248, 273, 272, 249), (247, 274, 273, 248), (246, 275, 274, 247), (245, 276, 275, 246), (597, 276, 245), (597, 277, 276), (276, 277, 278, 275), (275, 278, 279, 274), (274, 279, 280, 273), (273, 280, 281, 272), (272, 281, 282, 271), (271, 282, 283, 270), (270, 283, 284, 269), (269, 284, 285, 268), (268, 285, 286, 267), (267, 286, 287, 266), (266, 287, 288, 265), (265, 288, 289, 264), (264, 289, 290, 263), (263, 290, 291, 262), (262, 291, 292, 261), (291, 294, 293, 292), (290, 295, 294, 291), (289, 296, 295, 290), (288, 297, 296, 289), (287, 298, 297, 288), (286, 299, 298, 287), (285, 300, 299, 286), (284, 301, 300, 285), (283, 302, 301, 284), (282, 303, 302, 283), (281, 304, 303, 282), (280, 305, 304, 281), (279, 306, 305, 280), (278, 307, 306, 279), (277, 308, 307, 278), (597, 308, 277), (597, 309, 308), (308, 309, 310, 307), (307, 310, 311, 306), (306, 311, 312, 305), (305, 312, 313, 304), (304, 313, 314, 303), (303, 314, 315, 302), (302, 315, 316, 301), (301, 316, 317, 300), (300, 317, 318, 299), (299, 318, 319, 298), (298, 319, 320, 297), (297, 320, 321, 296), (296, 321, 322, 295), (295, 322, 323, 294), (294, 323, 324, 293), (323, 326, 325, 324), (322, 327, 326, 323), (321, 328, 327, 322), (320, 329, 328, 321), (319, 330, 329, 320), (318, 331, 330, 319), (317, 332, 331, 318), (316, 333, 332, 317), (315, 334, 333, 316), (314, 335, 334, 315), (313, 336, 335, 314), (312, 337, 336, 313), (311, 338, 337, 312), (310, 339, 338, 311), (309, 340, 339, 310), (597, 340, 309), (597, 341, 340), (340, 341, 342, 339), (339, 342, 343, 338), (338, 343, 344, 337), (337, 344, 345, 336), (336, 345, 346, 335), (335, 346, 347, 334), (334, 347, 348, 333), (333, 348, 349, 332), (332, 349, 350, 331), (331, 350, 351, 330), (330, 351, 352, 329), (329, 352, 353, 328), (328, 353, 354, 327), (327, 354, 355, 326), (326, 355, 356, 325), (355, 358, 357, 356), (354, 359, 358, 355), (353, 360, 359, 354), (352, 361, 360, 353), (351, 362, 361, 352), (350, 363, 362, 351), (349, 364, 363, 350), (348, 365, 364, 349), (347, 366, 365, 348), (346, 367, 366, 347), (345, 368, 367, 346), (344, 369, 368, 345), (343, 370, 369, 344), (342, 371, 370, 343), (341, 372, 371, 342), (597, 372, 341), (597, 373, 372), (372, 373, 374, 371), (371, 374, 375, 370), (370, 375, 376, 369), (369, 376, 377, 368), (368, 377, 378, 367), (367, 378, 379, 366), (366, 379, 380, 365), (365, 380, 381, 364), (364, 381, 382, 363), (363, 382, 383, 362), (362, 383, 384, 361), (361, 384, 385, 360), (360, 385, 386, 359), (359, 386, 387, 358), (358, 387, 388, 357), (387, 390, 389, 388), (386, 391, 390, 387), (385, 392, 391, 386), (384, 393, 392, 385), (383, 394, 393, 384), (382, 395, 394, 383), (381, 396, 395, 382), (380, 397, 396, 381), (379, 398, 397, 380), (378, 399, 398, 379), (377, 400, 399, 378), (376, 401, 400, 377), (375, 402, 401, 376), (374, 403, 402, 375), (373, 404, 403, 374), (597, 404, 373), (597, 405, 404), (404, 405, 406, 403), (403, 406, 407, 402), (402, 407, 408, 401), (401, 408, 409, 400), (400, 409, 410, 399), (399, 410, 411, 398), (398, 411, 412, 397), (397, 412, 413, 396), (396, 413, 414, 395), (395, 414, 415, 394), (394, 415, 416, 393), (393, 416, 417, 392), (392, 417, 418, 391), (391, 418, 419, 390), (390, 419, 420, 389), (419, 422, 421, 420), (418, 423, 422, 419), (417, 424, 423, 418), (416, 425, 424, 417), (415, 426, 425, 416), (414, 427, 426, 415), (413, 428, 427, 414), (412, 429, 428, 413), (411, 430, 429, 412), (410, 431, 430, 411), (409, 432, 431, 410), (408, 433, 432, 409), (407, 434, 433, 408), (406, 435, 434, 407), (405, 436, 435, 406), (597, 436, 405), (597, 437, 436), (436, 437, 438, 435), (435, 438, 439, 434), (434, 439, 440, 433), (433, 440, 441, 432), (432, 441, 442, 431), (431, 442, 443, 430), (430, 443, 444, 429), (429, 444, 445, 428), (428, 445, 446, 427), (427, 446, 447, 426), (426, 447, 448, 425), (425, 448, 449, 424), (424, 449, 450, 423), (423, 450, 451, 422), (422, 451, 452, 421), (451, 454, 453, 452), (450, 455, 454, 451), (449, 456, 455, 450), (448, 457, 456, 449), (447, 458, 457, 448), (446, 459, 458, 447), (445, 460, 459, 446), (444, 461, 460, 445), (443, 462, 461, 444), (442, 463, 462, 443), (441, 464, 463, 442), (440, 465, 464, 441), (439, 466, 465, 440), (438, 467, 466, 439), (437, 468, 467, 438), (597, 468, 437), (597, 469, 468), (468, 469, 470, 467), (467, 470, 471, 466), (466, 471, 472, 465), (465, 472, 473, 464), (464, 473, 474, 463), (463, 474, 475, 462), (462, 475, 476, 461), (461, 476, 477, 460), (460, 477, 478, 459), (459, 478, 479, 458), (458, 479, 480, 457), (457, 480, 481, 456), (456, 481, 482, 455), (455, 482, 483, 454), (454, 483, 484, 453), (483, 486, 485, 484), (482, 487, 486, 483), (481, 488, 487, 482), (480, 489, 488, 481), (479, 490, 489, 480), (478, 491, 490, 479), (477, 492, 491, 478), (476, 493, 492, 477), (475, 494, 493, 476), (474, 495, 494, 475), (473, 496, 495, 474), (472, 497, 496, 473), (471, 498, 497, 472), (470, 499, 498, 471), (469, 500, 499, 470), (597, 500, 469), (597, 501, 500), (500, 501, 502, 499), (499, 502, 503, 498), (498, 503, 504, 497), (497, 504, 505, 496), (496, 505, 506, 495), (495, 506, 507, 494), (494, 507, 508, 493), (493, 508, 509, 492), (492, 509, 510, 491), (491, 510, 511, 490), (490, 511, 512, 489), (489, 512, 513, 488), (488, 513, 514, 487), (487, 514, 515, 486), (486, 515, 516, 485), (515, 518, 517, 516), (514, 519, 518, 515), (513, 520, 519, 514), (512, 521, 520, 513), (511, 522, 521, 512), (510, 523, 522, 511), (509, 524, 523, 510), (508, 525, 524, 509), (507, 526, 525, 508), (506, 527, 526, 507), (505, 528, 527, 506), (504, 529, 528, 505), (503, 530, 529, 504), (502, 531, 530, 503), (501, 532, 531, 502), (597, 532, 501), (597, 533, 532), (532, 533, 534, 531), (531, 534, 535, 530), (530, 535, 536, 529), (529, 536, 537, 528), (528, 537, 538, 527), (527, 538, 539, 526), (526, 539, 540, 525), (525, 540, 541, 524), (524, 541, 542, 523), (523, 542, 543, 522), (522, 543, 544, 521), (521, 544, 545, 520), (520, 545, 546, 519), (519, 546, 547, 518), (518, 547, 548, 517), (547, 550, 549, 548), (546, 551, 550, 547), (545, 552, 551, 546), (544, 553, 552, 545), (543, 554, 553, 544), (542, 555, 554, 543), (541, 556, 555, 542), (540, 557, 556, 541), (539, 558, 557, 540), (538, 559, 558, 539), (537, 560, 559, 538), (536, 561, 560, 537), (535, 562, 561, 536), (534, 563, 562, 535), (533, 564, 563, 534), (597, 564, 533), (597, 565, 564), (564, 565, 566, 563), (563, 566, 567, 562), (562, 567, 568, 561), (561, 568, 569, 560), (560, 569, 570, 559), (559, 570, 571, 558), (558, 571, 572, 557), (557, 572, 573, 556), (556, 573, 574, 555), (555, 574, 575, 554), (554, 575, 576, 553), (553, 576, 577, 552), (552, 577, 578, 551), (551, 578, 579, 550), (550, 579, 580, 549), (579, 582, 581, 580), (578, 583, 582, 579), (577, 584, 583, 578), (576, 585, 584, 577), (575, 586, 585, 576), (574, 587, 586, 575), (573, 588, 587, 574), (572, 589, 588, 573), (571, 590, 589, 572), (570, 591, 590, 571), (569, 592, 591, 570), (568, 593, 592, 569), (567, 594, 593, 568), (566, 595, 594, 567), (565, 596, 595, 566), (597, 596, 565), (597, 598, 596), (596, 598, 599, 595), (595, 599, 600, 594), (594, 600, 601, 593), (593, 601, 602, 592), (592, 602, 603, 591), (591, 603, 604, 590), (590, 604, 605, 589), (589, 605, 606, 588), (588, 606, 607, 587), (587, 607, 608, 586), (586, 608, 609, 585), (585, 609, 610, 584), (584, 610, 611, 583), (583, 611, 612, 582), (582, 612, 613, 581), (612, 615, 614, 613), (611, 616, 615, 612), (610, 617, 616, 611), (609, 618, 617, 610), (608, 619, 618, 609), (607, 620, 619, 608), (606, 621, 620, 607), (605, 622, 621, 606), (604, 623, 622, 605), (603, 624, 623, 604), (602, 625, 624, 603), (601, 626, 625, 602), (600, 627, 626, 601), (599, 628, 627, 600), (598, 629, 628, 599), (597, 629, 598), (597, 630, 629), (629, 630, 631, 628), (628, 631, 632, 627), (627, 632, 633, 626), (626, 633, 634, 625), (625, 634, 635, 624), (624, 635, 636, 623), (623, 636, 637, 622), (622, 637, 638, 621), (621, 638, 639, 620), (620, 639, 640, 619), (619, 640, 641, 618), (618, 641, 642, 617), (617, 642, 643, 616), (616, 643, 644, 615), (615, 644, 645, 614), (644, 647, 646, 645), (643, 648, 647, 644), (642, 649, 648, 643), (641, 650, 649, 642), (640, 651, 650, 641), (639, 652, 651, 640), (638, 653, 652, 639), (637, 654, 653, 638), (636, 655, 654, 637), (635, 656, 655, 636), (634, 657, 656, 635), (633, 658, 657, 634), (632, 659, 658, 633), (631, 660, 659, 632), (630, 661, 660, 631), (597, 661, 630), (597, 662, 661), (661, 662, 663, 660), (660, 663, 664, 659), (659, 664, 665, 658), (658, 665, 666, 657), (657, 666, 667, 656), (656, 667, 668, 655), (655, 668, 669, 654), (654, 669, 670, 653), (653, 670, 671, 652), (652, 671, 672, 651), (651, 672, 673, 650), (650, 673, 674, 649), (649, 674, 675, 648), (648, 675, 676, 647), (647, 676, 677, 646), (676, 679, 678, 677), (675, 680, 679, 676), (674, 681, 680, 675), (673, 682, 681, 674), (672, 683, 682, 673), (671, 684, 683, 672), (670, 685, 684, 671), (669, 686, 685, 670), (668, 687, 686, 669), (667, 688, 687, 668), (666, 689, 688, 667), (665, 690, 689, 666), (664, 691, 690, 665), (663, 692, 691, 664), (662, 693, 692, 663), (597, 693, 662), (597, 694, 693), (693, 694, 695, 692), (692, 695, 696, 691), (691, 696, 697, 690), (690, 697, 698, 689), (689, 698, 699, 688), (688, 699, 700, 687), (687, 700, 701, 686), (686, 701, 702, 685), (685, 702, 703, 684), (684, 703, 704, 683), (683, 704, 705, 682), (682, 705, 706, 681), (681, 706, 707, 680), (680, 707, 708, 679), (679, 708, 709, 678), (708, 711, 710, 709), (707, 712, 711, 708), (706, 713, 712, 707), (705, 714, 713, 706), (704, 715, 714, 705), (703, 716, 715, 704), (702, 717, 716, 703), (701, 718, 717, 702), (700, 719, 718, 701), (699, 720, 719, 700), (698, 721, 720, 699), (697, 722, 721, 698), (696, 723, 722, 697), (695, 724, 723, 696), (694, 725, 724, 695), (597, 725, 694), (597, 726, 725), (725, 726, 727, 724), (724, 727, 728, 723), (723, 728, 729, 722), (722, 729, 730, 721), (721, 730, 731, 720), (720, 731, 732, 719), (719, 732, 733, 718), (718, 733, 734, 717), (717, 734, 735, 716), (716, 735, 736, 715), (715, 736, 737, 714), (714, 737, 738, 713), (713, 738, 739, 712), (712, 739, 740, 711), (711, 740, 741, 710), (740, 743, 742, 741), (739, 744, 743, 740), (738, 745, 744, 739), (737, 746, 745, 738), (736, 747, 746, 737), (735, 748, 747, 736), (734, 749, 748, 735), (733, 750, 749, 734), (732, 751, 750, 733), (731, 752, 751, 732), (730, 753, 752, 731), (729, 754, 753, 730), (728, 755, 754, 729), (727, 756, 755, 728), (726, 757, 756, 727), (597, 757, 726), (597, 758, 757), (757, 758, 759, 756), (756, 759, 760, 755), (755, 760, 761, 754), (754, 761, 762, 753), (753, 762, 763, 752), (752, 763, 764, 751), (751, 764, 765, 750), (750, 765, 766, 749), (749, 766, 767, 748), (748, 767, 768, 747), (747, 768, 769, 746), (746, 769, 770, 745), (745, 770, 771, 744), (744, 771, 772, 743), (743, 772, 773, 742), (772, 775, 774, 773), (771, 776, 775, 772), (770, 777, 776, 771), (769, 778, 777, 770), (768, 779, 778, 769), (767, 780, 779, 768), (766, 781, 780, 767), (765, 782, 781, 766), (764, 783, 782, 765), (763, 784, 783, 764), (762, 785, 784, 763), (761, 786, 785, 762), (760, 787, 786, 761), (759, 788, 787, 760), (758, 789, 788, 759), (597, 789, 758), (597, 790, 789), (789, 790, 791, 788), (788, 791, 792, 787), (787, 792, 793, 786), (786, 793, 794, 785), (785, 794, 795, 784), (784, 795, 796, 783), (783, 796, 797, 782), (782, 797, 798, 781), (781, 798, 799, 780), (780, 799, 800, 779), (779, 800, 801, 778), (778, 801, 802, 777), (777, 802, 803, 776), (776, 803, 804, 775), (775, 804, 805, 774), (804, 807, 806, 805), (803, 808, 807, 804), (802, 809, 808, 803), (801, 810, 809, 802), (800, 811, 810, 801), (799, 812, 811, 800), (798, 813, 812, 799), (797, 814, 813, 798), (796, 815, 814, 797), (795, 816, 815, 796), (794, 817, 816, 795), (793, 818, 817, 794), (792, 819, 818, 793), (791, 820, 819, 792), (790, 821, 820, 791), (597, 821, 790), (597, 822, 821), (821, 822, 823, 820), (820, 823, 824, 819), (819, 824, 825, 818), (818, 825, 826, 817), (817, 826, 827, 816), (816, 827, 828, 815), (815, 828, 829, 814), (814, 829, 830, 813), (813, 830, 831, 812), (812, 831, 832, 811), (811, 832, 833, 810), (810, 833, 834, 809), (809, 834, 835, 808), (808, 835, 836, 807), (807, 836, 837, 806), (836, 839, 838, 837), (835, 840, 839, 836), (834, 841, 840, 835), (833, 842, 841, 834), (832, 843, 842, 833), (831, 844, 843, 832), (830, 845, 844, 831), (829, 846, 845, 830), (828, 847, 846, 829), (827, 848, 847, 828), (826, 849, 848, 827), (825, 850, 849, 826), (824, 851, 850, 825), (823, 852, 851, 824), (822, 853, 852, 823), (597, 853, 822), (597, 854, 853), (853, 854, 855, 852), (852, 855, 856, 851), (851, 856, 857, 850), (850, 857, 858, 849), (849, 858, 859, 848), (848, 859, 860, 847), (847, 860, 861, 846), (846, 861, 862, 845), (845, 862, 863, 844), (844, 863, 864, 843), (843, 864, 865, 842), (842, 865, 866, 841), (841, 866, 867, 840), (840, 867, 868, 839), (839, 868, 869, 838), (868, 871, 870, 869), (867, 872, 871, 868), (866, 873, 872, 867), (865, 874, 873, 866), (864, 875, 874, 865), (863, 876, 875, 864), (862, 877, 876, 863), (861, 878, 877, 862), (860, 879, 878, 861), (859, 880, 879, 860), (858, 881, 880, 859), (857, 882, 881, 858), (856, 883, 882, 857), (855, 884, 883, 856), (854, 885, 884, 855), (597, 885, 854), (597, 886, 885), (885, 886, 887, 884), (884, 887, 888, 883), (883, 888, 889, 882), (882, 889, 890, 881), (881, 890, 891, 880), (880, 891, 892, 879), (879, 892, 893, 878), (878, 893, 894, 877), (877, 894, 895, 876), (876, 895, 896, 875), (875, 896, 897, 874), (874, 897, 898, 873), (873, 898, 899, 872), (872, 899, 900, 871), (871, 900, 901, 870), (900, 903, 902, 901), (899, 904, 903, 900), (898, 905, 904, 899), (897, 906, 905, 898), (896, 907, 906, 897), (895, 908, 907, 896), (894, 909, 908, 895), (893, 910, 909, 894), (892, 911, 910, 893), (891, 912, 911, 892), (890, 913, 912, 891), (889, 914, 913, 890), (888, 915, 914, 889), (887, 916, 915, 888), (886, 917, 916, 887), (597, 917, 886), (597, 918, 917), (917, 918, 919, 916), (916, 919, 920, 915), (915, 920, 921, 914), (914, 921, 922, 913), (913, 922, 923, 912), (912, 923, 924, 911), (911, 924, 925, 910), (910, 925, 926, 909), (909, 926, 927, 908), (908, 927, 928, 907), (907, 928, 929, 906), (906, 929, 930, 905), (905, 930, 931, 904), (904, 931, 932, 903), (903, 932, 933, 902), (932, 935, 934, 933), (931, 936, 935, 932), (930, 937, 936, 931), (929, 938, 937, 930), (928, 939, 938, 929), (927, 940, 939, 928), (926, 941, 940, 927), (925, 942, 941, 926), (924, 943, 942, 925), (923, 944, 943, 924), (922, 945, 944, 923), (921, 946, 945, 922), (920, 947, 946, 921), (919, 948, 947, 920), (918, 949, 948, 919), (597, 949, 918), (597, 950, 949), (949, 950, 951, 948), (948, 951, 952, 947), (947, 952, 953, 946), (946, 953, 954, 945), (945, 954, 955, 944), (944, 955, 956, 943), (943, 956, 957, 942), (942, 957, 958, 941), (941, 958, 959, 940), (940, 959, 960, 939), (939, 960, 961, 938), (938, 961, 962, 937), (937, 962, 963, 936), (936, 963, 964, 935), (935, 964, 965, 934), (964, 967, 966, 965), (963, 968, 967, 964), (962, 969, 968, 963), (961, 970, 969, 962), (960, 971, 970, 961), (959, 972, 971, 960), (958, 973, 972, 959), (957, 974, 973, 958), (956, 975, 974, 957), (955, 976, 975, 956), (954, 977, 976, 955), (953, 978, 977, 954), (952, 979, 978, 953), (951, 980, 979, 952), (950, 981, 980, 951), (597, 981, 950), (597, 982, 981), (981, 982, 983, 980), (980, 983, 984, 979), (979, 984, 985, 978), (978, 985, 986, 977), (977, 986, 987, 976), (976, 987, 988, 975), (975, 988, 989, 974), (974, 989, 990, 973), (973, 990, 991, 972), (972, 991, 992, 971), (971, 992, 993, 970), (970, 993, 994, 969), (969, 994, 995, 968), (968, 995, 996, 967), (967, 996, 997, 966), (996, 999, 998, 997), (995, 1000, 999, 996), (994, 1001, 1000, 995), (993, 1002, 1001, 994), (992, 1003, 1002, 993), (991, 1004, 1003, 992), (990, 1005, 1004, 991), (989, 1006, 1005, 990), (988, 1007, 1006, 989), (987, 1008, 1007, 988), (986, 1009, 1008, 987), (985, 1010, 1009, 986), (984, 1011, 1010, 985), (983, 1012, 1011, 984), (982, 1013, 1012, 983), (597, 1013, 982), (597, 1014, 1013), (0, 1012, 1013, 1014), (1012, 0, 1015, 1011), (1011, 1015, 1016, 1010), (1010, 1016, 1017, 1009), (1009, 1017, 1, 1008), (1008, 1, 1018, 1007), (1007, 1018, 1019, 1006), (1006, 1019, 1020, 1005), (1005, 1020, 1021, 1004), (1004, 1021, 2, 1003), (1003, 2, 1022, 1002), (1002, 1022, 3, 1001), (1001, 3, 4, 1000), (1000, 4, 1023, 999), (999, 1023, 1024, 998)])
me_sphere.use_remesh_preserve_volume = False
me_sphere.use_remesh_preserve_attributes = False
me_sphere.use_mirror_vertex_groups = False
me_sphere.update()
me_cylinder = bpy.data.meshes.new('Cylinder')
me_cylinder.from_pydata([(0.0, 1.0, -0.5), (0.09802, 0.9952, -0.5), (0.1951, 0.9808, -0.5), (0.2903, 0.9569, -0.5), (0.3827, 0.9239, -0.5), (0.4714, 0.8819, -0.5), (0.5556, 0.8315, -0.5), (0.6344, 0.773, -0.5), (0.7071, 0.7071, -0.5), (0.773, 0.6344, -0.5), (0.8315, 0.5556, -0.5), (0.8819, 0.4714, -0.5), (0.9239, 0.3827, -0.5), (0.9569, 0.2903, -0.5), (0.9808, 0.1951, -0.5), (0.9952, 0.09802, -0.5), (1.0, -1.629e-07, -0.5), (0.9952, -0.09802, -0.5), (0.9808, -0.1951, -0.5), (0.9569, -0.2903, -0.5), (0.9239, -0.3827, -0.5), (0.8819, -0.4714, -0.5), (0.8315, -0.5556, -0.5), (0.773, -0.6344, -0.5), (0.7071, -0.7071, -0.5), (0.6344, -0.773, -0.5), (0.5556, -0.8315, -0.5), (0.4714, -0.8819, -0.5), (0.3827, -0.9239, -0.5), (0.2903, -0.9569, -0.5), (0.1951, -0.9808, -0.5), (0.09802, -0.9952, -0.5), (-8.027e-07, -1.0, -0.5), (-0.09802, -0.9952, -0.5), (-0.1951, -0.9808, -0.5), (-0.2903, -0.9569, -0.5), (-0.3827, -0.9239, -0.5), (-0.4714, -0.8819, -0.5), (-0.5556, -0.8315, -0.5), (-0.6344, -0.773, -0.5), (-0.7071, -0.7071, -0.5), (-0.773, -0.6344, -0.5), (-0.8315, -0.5556, -0.5), (-0.8819, -0.4714, -0.5), (-0.9239, -0.3827, -0.5), (-0.9569, -0.2903, -0.5), (-0.9808, -0.1951, -0.5), (-0.9952, -0.09802, -0.5), (-1.0, -4.649e-07, -0.5), (-0.9952, 0.09802, -0.5), (-0.9808, 0.1951, -0.5), (-0.9569, 0.2903, -0.5), (-0.9239, 0.3827, -0.5), (-0.8819, 0.4714, -0.5), (-0.8315, 0.5556, -0.5), (-0.773, 0.6344, -0.5), (-0.7071, 0.7071, -0.5), (-0.6344, 0.773, -0.5), (-0.5556, 0.8315, -0.5), (-0.4714, 0.8819, -0.5), (-0.3827, 0.9239, -0.5), (-0.2903, 0.9569, -0.5), (-0.1951, 0.9808, -0.5), (-0.09802, 0.9952, -0.5), (-3.64e-06, 1.0, 0.5), (0.09801, 0.9952, 0.5), (0.1951, 0.9808, 0.5), (0.2903, 0.9569, 0.5), (0.3827, 0.9239, 0.5), (0.4714, 0.8819, 0.5), (0.5556, 0.8315, 0.5), (0.6344, 0.773, 0.5), (0.7071, 0.7071, 0.5), (0.773, 0.6344, 0.5), (0.8315, 0.5556, 0.5), (0.8819, 0.4714, 0.5), (0.9239, 0.3827, 0.5), (0.9569, 0.2903, 0.5), (0.9808, 0.1951, 0.5), (0.9952, 0.09802, 0.5), (1.0, 6.815e-06, 0.5), (0.9952, -0.09801, 0.5), (0.9808, -0.1951, 0.5), (0.9569, -0.2903, 0.5), (0.9239, -0.3827, 0.5), (0.8819, -0.4714, 0.5), (0.8315, -0.5556, 0.5), (0.773, -0.6344, 0.5), (0.7071, -0.7071, 0.5), (0.6344, -0.773, 0.5), (0.5556, -0.8315, 0.5), (0.4714, -0.8819, 0.5), (0.3827, -0.9239, 0.5), (0.2903, -0.9569, 0.5), (0.1951, -0.9808, 0.5), (0.09802, -0.9952, 0.5), (2.837e-06, -1.0, 0.5), (-0.09801, -0.9952, 0.5), (-0.1951, -0.9808, 0.5), (-0.2903, -0.9569, 0.5), (-0.3827, -0.9239, 0.5), (-0.4714, -0.8819, 0.5), (-0.5556, -0.8315, 0.5), (-0.6344, -0.773, 0.5), (-0.7071, -0.7071, 0.5), (-0.773, -0.6344, 0.5), (-0.8315, -0.5556, 0.5), (-0.8819, -0.4714, 0.5), (-0.9239, -0.3827, 0.5), (-0.9569, -0.2903, 0.5), (-0.9808, -0.1951, 0.5), (-0.9952, -0.09802, 0.5), (-1.0, 1.617e-06, 0.5), (-0.9952, 0.09802, 0.5), (-0.9808, 0.1951, 0.5), (-0.9569, 0.2903, 0.5), (-0.9239, 0.3827, 0.5), (-0.8819, 0.4714, 0.5), (-0.8315, 0.5556, 0.5), (-0.773, 0.6344, 0.5), (-0.7071, 0.7071, 0.5), (-0.6344, 0.773, 0.5), (-0.5556, 0.8315, 0.5), (-0.4714, 0.8819, 0.5), (-0.3827, 0.9239, 0.5), (-0.2903, 0.9569, 0.5), (-0.1951, 0.9808, 0.5), (-0.09801, 0.9952, 0.5), (-3.739e-06, 1.023, 0.5), (0.1002, 1.018, 0.5), (0.1995, 1.003, 0.5), (0.2968, 0.9785, 0.5), (0.3913, 0.9447, 0.5), (0.482, 0.9018, 0.5), (0.5681, 0.8502, 0.5), (0.6487, 0.7904, 0.5), (0.723, 0.723, 0.5), (0.7904, 0.6487, 0.5), (0.8502, 0.5681, 0.5), (0.9018, 0.482, 0.5), (0.9447, 0.3913, 0.5), (0.9785, 0.2968, 0.5), (1.003, 0.1995, 0.5), (1.018, 0.1002, 0.5), (1.023, 6.917e-06, 0.5), (1.018, -0.1002, 0.5), (1.003, -0.1995, 0.5), (0.9785, -0.2968, 0.5), (0.9447, -0.3913, 0.5), (0.9018, -0.482, 0.5), (0.8502, -0.5681, 0.5), (0.7904, -0.6487, 0.5), (0.723, -0.723, 0.5), (0.6487, -0.7904, 0.5), (0.5681, -0.8502, 0.5), (0.482, -0.9018, 0.5), (0.3913, -0.9447, 0.5), (0.2968, -0.9785, 0.5), (0.1995, -1.003, 0.5), (0.1002, -1.018, 0.5), (2.884e-06, -1.023, 0.5), (-0.1002, -1.018, 0.5), (-0.1995, -1.003, 0.5), (-0.2968, -0.9785, 0.5), (-0.3913, -0.9447, 0.5), (-0.482, -0.9018, 0.5), (-0.5681, -0.8502, 0.5), (-0.6487, -0.7904, 0.5), (-0.723, -0.723, 0.5), (-0.7904, -0.6487, 0.5), (-0.8502, -0.5681, 0.5), (-0.9018, -0.482, 0.5), (-0.9447, -0.3913, 0.5), (-0.9785, -0.2968, 0.5), (-1.003, -0.1995, 0.5), (-1.018, -0.1002, 0.5), (-1.023, 1.602e-06, 0.5), (-1.018, 0.1002, 0.5), (-1.003, 0.1995, 0.5), (-0.9785, 0.2968, 0.5), (-0.9447, 0.3913, 0.5), (-0.9018, 0.482, 0.5), (-0.8502, 0.5681, 0.5), (-0.7904, 0.6487, 0.5), (-0.723, 0.723, 0.5), (-0.6487, 0.7904, 0.5), (-0.5681, 0.8502, 0.5), (-0.482, 0.9018, 0.5), (-0.3913, 0.9447, 0.5), (-0.2968, 0.9785, 0.5), (-0.1995, 1.003, 0.5), (-0.1002, 1.018, 0.5)], [], [(0, 1, 65, 64), (1, 2, 66, 65), (2, 3, 67, 66), (3, 4, 68, 67), (4, 5, 69, 68), (5, 6, 70, 69), (6, 7, 71, 70), (7, 8, 72, 71), (8, 9, 73, 72), (9, 10, 74, 73), (10, 11, 75, 74), (11, 12, 76, 75), (12, 13, 77, 76), (13, 14, 78, 77), (14, 15, 79, 78), (15, 16, 80, 79), (16, 17, 81, 80), (17, 18, 82, 81), (18, 19, 83, 82), (19, 20, 84, 83), (20, 21, 85, 84), (21, 22, 86, 85), (22, 23, 87, 86), (23, 24, 88, 87), (24, 25, 89, 88), (25, 26, 90, 89), (26, 27, 91, 90), (27, 28, 92, 91), (28, 29, 93, 92), (29, 30, 94, 93), (30, 31, 95, 94), (31, 32, 96, 95), (32, 33, 97, 96), (33, 34, 98, 97), (34, 35, 99, 98), (35, 36, 100, 99), (36, 37, 101, 100), (37, 38, 102, 101), (38, 39, 103, 102), (39, 40, 104, 103), (40, 41, 105, 104), (41, 42, 106, 105), (42, 43, 107, 106), (43, 44, 108, 107), (44, 45, 109, 108), (45, 46, 110, 109), (46, 47, 111, 110), (47, 48, 112, 111), (48, 49, 113, 112), (49, 50, 114, 113), (50, 51, 115, 114), (51, 52, 116, 115), (52, 53, 117, 116), (53, 54, 118, 117), (54, 55, 119, 118), (55, 56, 120, 119), (56, 57, 121, 120), (57, 58, 122, 121), (58, 59, 123, 122), (59, 60, 124, 123), (60, 61, 125, 124), (61, 62, 126, 125), (62, 63, 127, 126), (63, 0, 64, 127), (64, 65, 129, 128), (65, 66, 130, 129), (66, 67, 131, 130), (67, 68, 132, 131), (68, 69, 133, 132), (69, 70, 134, 133), (70, 71, 135, 134), (71, 72, 136, 135), (72, 73, 137, 136), (73, 74, 138, 137), (74, 75, 139, 138), (75, 76, 140, 139), (76, 77, 141, 140), (77, 78, 142, 141), (78, 79, 143, 142), (79, 80, 144, 143), (80, 81, 145, 144), (81, 82, 146, 145), (82, 83, 147, 146), (83, 84, 148, 147), (84, 85, 149, 148), (85, 86, 150, 149), (86, 87, 151, 150), (87, 88, 152, 151), (88, 89, 153, 152), (89, 90, 154, 153), (90, 91, 155, 154), (91, 92, 156, 155), (92, 93, 157, 156), (93, 94, 158, 157), (94, 95, 159, 158), (95, 96, 160, 159), (96, 97, 161, 160), (97, 98, 162, 161), (98, 99, 163, 162), (99, 100, 164, 163), (100, 101, 165, 164), (101, 102, 166, 165), (102, 103, 167, 166), (103, 104, 168, 167), (104, 105, 169, 168), (105, 106, 170, 169), (106, 107, 171, 170), (107, 108, 172, 171), (108, 109, 173, 172), (109, 110, 174, 173), (110, 111, 175, 174), (111, 112, 176, 175), (112, 113, 177, 176), (113, 114, 178, 177), (114, 115, 179, 178), (115, 116, 180, 179), (116, 117, 181, 180), (117, 118, 182, 181), (118, 119, 183, 182), (119, 120, 184, 183), (120, 121, 185, 184), (121, 122, 186, 185), (122, 123, 187, 186), (123, 124, 188, 187), (124, 125, 189, 188), (125, 126, 190, 189), (126, 127, 191, 190), (127, 64, 128, 191)])
me_cylinder.polygons.foreach_set('use_smooth', [True] * 128)
_uv = me_cylinder.uv_layers.new(name='UVTex')
_uv.uv.foreach_set('vector', [0.4062, 0.003846, 0.4218, 0.003846, 0.4213, 1.001, 0.4058, 1.001, 0.4218, 0.003846, 0.4373, 0.003846, 0.4367, 1.001, 0.4213, 1.001, 0.4373, 0.003846, 0.4528, 0.003846, 0.4521, 1.001, 0.4367, 1.001, 0.4528, 0.003846, 0.4683, 0.003846, 0.4675, 1.001, 0.4521, 1.001, 0.4683, 0.003846, 0.4838, 0.003846, 0.4829, 1.001, 0.4675, 1.001, 0.4838, 0.003846, 0.4994, 0.003846, 0.4985, 1.001, 0.4829, 1.001, 0.4994, 0.003846, 0.5149, 0.003846, 0.5141, 1.001, 0.4985, 1.001, 0.5149, 0.003846, 0.5305, 0.003846, 0.5296, 1.001, 0.5141, 1.001, 0.5305, 0.003846, 0.5461, 0.003846, 0.5451, 1.001, 0.5296, 1.001, 0.5461, 0.003846, 0.5616, 0.003846, 0.5606, 1.001, 0.5451, 1.001, 0.5616, 0.003846, 0.5772, 0.003846, 0.5761, 1.001, 0.5606, 1.001, 0.5772, 0.003846, 0.5928, 0.003846, 0.5917, 1.001, 0.5761, 1.001, 0.5928, 0.003846, 0.6084, 0.003846, 0.6073, 1.001, 0.5917, 1.001, 0.6084, 0.003846, 0.624, 0.003846, 0.6229, 1.001, 0.6073, 1.001, 0.624, 0.003846, 0.6396, 0.003846, 0.6385, 1.001, 0.6229, 1.001, 0.6396, 0.003846, 0.6553, 0.003846, 0.6541, 1.001, 0.6385, 1.001, 0.6553, 0.003846, 0.6709, 0.003846, 0.6697, 1.001, 0.6541, 1.001, 0.6709, 0.003846, 0.6866, 0.003846, 0.6854, 1.001, 0.6697, 1.001, 0.6866, 0.003846, 0.7022, 0.003846, 0.701, 1.001, 0.6854, 1.001, 0.7022, 0.003846, 0.7179, 0.003846, 0.7167, 1.001, 0.701, 1.001, 0.7179, 0.003846, 0.7336, 0.003846, 0.7323, 1.001, 0.7167, 1.001, 0.7336, 0.003846, 0.7493, 0.003846, 0.748, 1.001, 0.7323, 1.001, 0.7493, 0.003846, 0.765, 0.003846, 0.7637, 1.001, 0.748, 1.001, 0.765, 0.003846, 0.7807, 0.003846, 0.7794, 1.001, 0.7637, 1.001, 0.7807, 0.003846, 0.7964, 0.003846, 0.7951, 1.001, 0.7794, 1.001, 0.7964, 0.003846, 0.8121, 0.003846, 0.8108, 1.001, 0.7951, 1.001, 0.8121, 0.003846, 0.8278, 0.003846, 0.8265, 1.001, 0.8108, 1.001, 0.8278, 0.003846, 0.8436, 0.003846, 0.8422, 1.001, 0.8265, 1.001, 0.8436, 0.003846, 0.8593, 0.003846, 0.858, 1.001, 0.8422, 1.001, 0.8593, 0.003846, 0.8751, 0.003846, 0.8737, 1.001, 0.858, 1.001, 0.8751, 0.003846, 0.8908, 0.003846, 0.8895, 1.001, 0.8737, 1.001, 0.8908, 0.003846, 0.9066, 0.003846, 0.9053, 1.001, 0.8895, 1.001, 0.9066, 0.003846, 0.9223, 0.003846, 0.9211, 1.001, 0.9053, 1.001, 0.9223, 0.003846, 0.938, 0.003846, 0.9369, 1.001, 0.9211, 1.001, 0.938, 0.003846, 0.9538, 0.003846, 0.9526, 1.001, 0.9369, 1.001, 0.9538, 0.003846, 0.9695, 0.003846, 0.9683, 1.001, 0.9526, 1.001, 0.9695, 0.003846, 0.9852, 0.003846, 0.9839, 1.001, 0.9683, 1.001, 0.9852, 0.003846, 1.001, 0.003846, 0.9992, 1.001, 0.9839, 1.001, 0.0008162, 0.003846, 0.01648, 0.003846, 0.01619, 1.001, 0.0007066, 1.001, 0.01648, 0.003846, 0.03215, 0.003846, 0.0319, 1.001, 0.01619, 1.001, 0.03215, 0.003846, 0.04783, 0.003846, 0.04759, 1.001, 0.0319, 1.001, 0.04783, 0.003846, 0.06352, 0.003846, 0.06326, 1.001, 0.04759, 1.001, 0.06352, 0.003846, 0.07921, 0.003846, 0.07893, 1.001, 0.06326, 1.001, 0.07921, 0.003846, 0.09483, 0.003846, 0.09462, 1.001, 0.07893, 1.001, 0.09483, 0.003846, 0.1104, 0.003846, 0.1103, 1.001, 0.09462, 1.001, 0.1104, 0.003846, 0.126, 0.003846, 0.1259, 1.001, 0.1103, 1.001, 0.126, 0.003846, 0.1416, 0.003846, 0.1415, 1.001, 0.1259, 1.001, 0.1416, 0.003846, 0.1573, 0.003846, 0.1571, 1.001, 0.1415, 1.001, 0.1573, 0.003846, 0.1729, 0.003846, 0.1727, 1.001, 0.1571, 1.001, 0.1729, 0.003846, 0.1885, 0.003846, 0.1883, 1.001, 0.1727, 1.001, 0.1885, 0.003846, 0.2041, 0.003846, 0.2039, 1.001, 0.1883, 1.001, 0.2041, 0.003846, 0.2197, 0.003846, 0.2195, 1.001, 0.2039, 1.001, 0.2197, 0.003846, 0.2353, 0.003846, 0.235, 1.001, 0.2195, 1.001, 0.2353, 0.003846, 0.2508, 0.003846, 0.2506, 1.001, 0.235, 1.001, 0.2508, 0.003846, 0.2664, 0.003846, 0.2662, 1.001, 0.2506, 1.001, 0.2664, 0.003846, 0.282, 0.003846, 0.2817, 1.001, 0.2662, 1.001, 0.282, 0.003846, 0.2975, 0.003846, 0.2973, 1.001, 0.2817, 1.001, 0.2975, 0.003846, 0.3131, 0.003846, 0.3128, 1.001, 0.2973, 1.001, 0.3131, 0.003846, 0.3286, 0.003846, 0.3283, 1.001, 0.3128, 1.001, 0.3286, 0.003846, 0.3442, 0.003846, 0.3438, 1.001, 0.3283, 1.001, 0.3442, 0.003846, 0.3597, 0.003846, 0.3594, 1.001, 0.3438, 1.001, 0.3597, 0.003846, 0.3752, 0.003846, 0.3749, 1.001, 0.3594, 1.001, 0.3752, 0.003846, 0.3907, 0.003846, 0.3904, 1.001, 0.3749, 1.001, 0.3907, 0.003846, 0.4062, 0.003846, 0.4058, 1.001, 0.3904, 1.001, 0.4058, 1.001, 0.4213, 1.001, 0.4203, 0.002862, 0.4048, 0.002862, 0.4213, 1.001, 0.4367, 1.001, 0.4357, 0.002862, 0.4203, 0.002862, 0.4367, 1.001, 0.4521, 1.001, 0.4511, 0.002862, 0.4357, 0.002862, 0.4521, 1.001, 0.4675, 1.001, 0.4665, 0.002862, 0.4511, 0.002862, 0.4675, 1.001, 0.4829, 1.001, 0.482, 0.002862, 0.4665, 0.002862, 0.4829, 1.001, 0.4985, 1.001, 0.4975, 0.002862, 0.482, 0.002862, 0.4985, 1.001, 0.5141, 1.001, 0.5131, 0.002862, 0.4975, 0.002862, 0.5141, 1.001, 0.5296, 1.001, 0.5287, 0.002862, 0.5131, 0.002862, 0.5296, 1.001, 0.5451, 1.001, 0.5441, 0.002862, 0.5287, 0.002862, 0.5451, 1.001, 0.5606, 1.001, 0.5597, 0.002862, 0.5441, 0.002862, 0.5606, 1.001, 0.5761, 1.001, 0.5752, 0.002862, 0.5597, 0.002862, 0.5761, 1.001, 0.5917, 1.001, 0.5908, 0.002862, 0.5752, 0.002862, 0.5917, 1.001, 0.6073, 1.001, 0.6064, 0.002862, 0.5908, 0.002862, 0.6073, 1.001, 0.6229, 1.001, 0.622, 0.002862, 0.6064, 0.002862, 0.6229, 1.001, 0.6385, 1.001, 0.6376, 0.002862, 0.622, 0.002862, 0.6385, 1.001, 0.6541, 1.001, 0.6533, 0.002862, 0.6376, 0.002862, 0.6541, 1.001, 0.6697, 1.001, 0.6689, 0.002862, 0.6533, 0.002862, 0.6697, 1.001, 0.6854, 1.001, 0.6846, 0.002862, 0.6689, 0.002862, 0.6854, 1.001, 0.701, 1.001, 0.7002, 0.002862, 0.6846, 0.002862, 0.701, 1.001, 0.7167, 1.001, 0.7159, 0.002862, 0.7002, 0.002862, 0.7167, 1.001, 0.7323, 1.001, 0.7316, 0.002862, 0.7159, 0.002862, 0.7323, 1.001, 0.748, 1.001, 0.7473, 0.002862, 0.7316, 0.002862, 0.748, 1.001, 0.7637, 1.001, 0.763, 0.002862, 0.7473, 0.002862, 0.7637, 1.001, 0.7794, 1.001, 0.7787, 0.002862, 0.763, 0.002862, 0.7794, 1.001, 0.7951, 1.001, 0.7944, 0.002862, 0.7787, 0.002862, 0.7951, 1.001, 0.8108, 1.001, 0.8101, 0.002862, 0.7944, 0.002862, 0.8108, 1.001, 0.8265, 1.001, 0.8258, 0.002862, 0.8101, 0.002862, 0.8265, 1.001, 0.8422, 1.001, 0.8416, 0.002862, 0.8258, 0.002862, 0.8422, 1.001, 0.858, 1.001, 0.8573, 0.002862, 0.8416, 0.002862, 0.858, 1.001, 0.8737, 1.001, 0.8731, 0.002862, 0.8573, 0.002862, 0.8737, 1.001, 0.8895, 1.001, 0.889, 0.002862, 0.8731, 0.002862, 0.8895, 1.001, 0.9053, 1.001, 0.9047, 0.002862, 0.889, 0.002862, 0.9053, 1.001, 0.9211, 1.001, 0.9205, 0.002862, 0.9047, 0.002862, 0.9211, 1.001, 0.9369, 1.001, 0.9364, 0.002862, 0.9205, 0.002862, 0.9369, 1.001, 0.9526, 1.001, 0.9521, 0.002862, 0.9364, 0.002862, 0.9526, 1.001, 0.9683, 1.001, 0.9678, 0.002862, 0.9521, 0.002862, 0.9683, 1.001, 0.9839, 1.001, 0.9835, 0.002862, 0.9678, 0.002862, 0.9839, 1.001, 0.9992, 1.001, 0.999, 0.002862, 0.9835, 0.002862, 0.0007066, 1.001, 0.01619, 1.001, 0.01472, 0.002862, -0.0009766, 0.002862, 0.01619, 1.001, 0.0319, 1.001, 0.03053, 0.002862, 0.01472, 0.002862, 0.0319, 1.001, 0.04759, 1.001, 0.04624, 0.002862, 0.03053, 0.002862, 0.04759, 1.001, 0.06326, 1.001, 0.06193, 0.002862, 0.04624, 0.002862, 0.06326, 1.001, 0.07893, 1.001, 0.07761, 0.002862, 0.06193, 0.002862, 0.07893, 1.001, 0.09462, 1.001, 0.09328, 0.002862, 0.07761, 0.002862, 0.09462, 1.001, 0.1103, 1.001, 0.1089, 0.002862, 0.09328, 0.002862, 0.1103, 1.001, 0.1259, 1.001, 0.1245, 0.002862, 0.1089, 0.002862, 0.1259, 1.001, 0.1415, 1.001, 0.1402, 0.002862, 0.1245, 0.002862, 0.1415, 1.001, 0.1571, 1.001, 0.1558, 0.002862, 0.1402, 0.002862, 0.1571, 1.001, 0.1727, 1.001, 0.1714, 0.002862, 0.1558, 0.002862, 0.1727, 1.001, 0.1883, 1.001, 0.187, 0.002862, 0.1714, 0.002862, 0.1883, 1.001, 0.2039, 1.001, 0.2026, 0.002862, 0.187, 0.002862, 0.2039, 1.001, 0.2195, 1.001, 0.2182, 0.002862, 0.2026, 0.002862, 0.2195, 1.001, 0.235, 1.001, 0.2338, 0.002862, 0.2182, 0.002862, 0.235, 1.001, 0.2506, 1.001, 0.2494, 0.002862, 0.2338, 0.002862, 0.2506, 1.001, 0.2662, 1.001, 0.2649, 0.002862, 0.2494, 0.002862, 0.2662, 1.001, 0.2817, 1.001, 0.2805, 0.002862, 0.2649, 0.002862, 0.2817, 1.001, 0.2973, 1.001, 0.2961, 0.002862, 0.2805, 0.002862, 0.2973, 1.001, 0.3128, 1.001, 0.3116, 0.002862, 0.2961, 0.002862, 0.3128, 1.001, 0.3283, 1.001, 0.3272, 0.002862, 0.3116, 0.002862, 0.3283, 1.001, 0.3438, 1.001, 0.3427, 0.002862, 0.3272, 0.002862, 0.3438, 1.001, 0.3594, 1.001, 0.3582, 0.002862, 0.3427, 0.002862, 0.3594, 1.001, 0.3749, 1.001, 0.3737, 0.002862, 0.3582, 0.002862, 0.3749, 1.001, 0.3904, 1.001, 0.3892, 0.002862, 0.3737, 0.002862, 0.3904, 1.001, 0.4058, 1.001, 0.4048, 0.002862, 0.3892, 0.002862])
me_cylinder.materials.append(mat_wallmaterial)
me_cylinder.use_remesh_preserve_volume = False
me_cylinder.use_remesh_preserve_attributes = False
me_cylinder.use_mirror_vertex_groups = False
me_cylinder.update()

# ---- objects
ob_celling = bpy.data.objects.new('Celling', me_sphere)
ob_walls = bpy.data.objects.new('Walls', me_cylinder)

# ---- transforms, parenting, visibility, modifiers, constraints
ob_celling.location = (0.0, 0.0, 0.0)
ob_celling.lineart.crease_threshold = 0.0
ob_walls.location = (0.0, 0.0, 0.5)
ob_walls.lineart.crease_threshold = 0.0
_m = ob_walls.modifiers.new('Auto Smooth', 'NODES')
_m.node_group = ng_auto_smooth
_gi = [s.identifier for s in ng_auto_smooth.interface.items_tree if s.item_type == 'SOCKET' and s.in_out == 'INPUT']
_m[_gi[1]] = 0.01745  # Angle

# ---- collection membership
col_collection_1.objects.link(ob_celling)
col_collection_1.objects.link(ob_walls)

# ---- scene / render settings (as saved in the file)
scene.frame_start = 1; scene.frame_end = 250; scene.frame_set(1)
scene.render.engine = 'BLENDER_EEVEE_NEXT'
scene.render.image_settings.color_mode = 'RGB'
scene.render.image_settings.compression = 90
scene.render.resolution_percentage = 50
scene.render.dither_intensity = 0.0
scene.render.bake_margin = 2
scene.render.bake_bias = 0.0
scene.cycles.use_denoising = False
scene.cycles.samples = 10
scene.cycles.sampling_pattern = 'TABULATED_SOBOL'
scene.cycles.light_sampling_threshold = 0.0
scene.cycles.use_adaptive_sampling = False
scene.cycles.use_light_tree = False
scene.cycles.blur_glossy = 0.0
scene.cycles.volume_bounces = 1
scene.cycles.pixel_filter_type = 'GAUSSIAN'
scene.cycles.sample_clamp_indirect = 0.0
scene.view_settings.view_transform = 'Raw'
bpy.context.view_layer.update()

# ---- added for rendering (the .blend has no active camera and no usable light): camera, sun
cam_auto = bpy.data.cameras.new('AutoCamera')
cam_auto.lens = 50.0
cam_auto.sensor_width = 36.0
cam_auto.clip_end = 1000.0
ob_auto_camera = bpy.data.objects.new('AutoCamera', cam_auto)
scene.collection.objects.link(ob_auto_camera)
ob_auto_camera.location = (2.83129, -3.39755, 2.76503)
ob_auto_camera.rotation_euler = (1.09748, -7.21219e-08, 0.694738)
scene.camera = ob_auto_camera
light_auto_sun = bpy.data.lights.new('AutoSun', 'SUN')
light_auto_sun.energy = 3.0
light_auto_sun.angle = 0.0523599
ob_auto_sun = bpy.data.objects.new('AutoSun', light_auto_sun)
scene.collection.objects.link(ob_auto_sun)
ob_auto_sun.rotation_euler = (0.872665, 0.174533, 0.523599)
bpy.context.view_layer.update()
